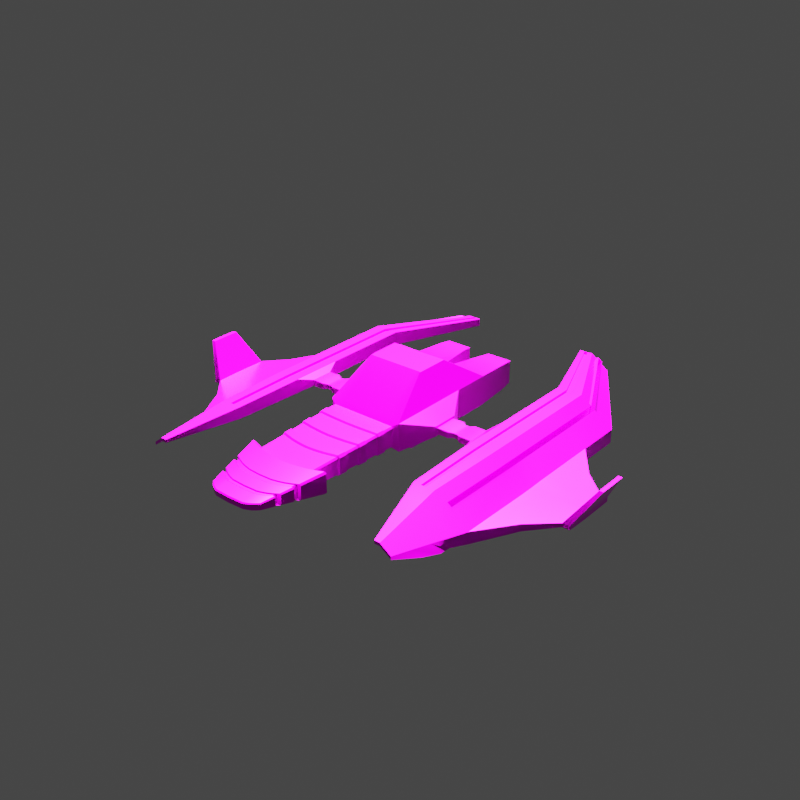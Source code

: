 # Source: Spaceship_Galaga.blend  (saved by Blender 2.83.19; exported with 4.5.12 LTS)
import bpy
from mathutils import Matrix  # noqa: F401  (used for matrix-valued properties, if any)

bpy.ops.wm.read_factory_settings(use_empty=True)
scene = bpy.context.scene
scene.name = 'Scene'

# ---- collections
col_collection = bpy.data.collections.new('Collection'); scene.collection.children.link(col_collection)

# ---- images (referenced by path relative to the original .blend; pixels are not part of the script)
import os
ASSET_DIR = os.environ.get("B2B_ASSET_DIR", "")  # directory of the original .blend (textures are referenced by path, not embedded)
HERE = os.path.dirname(os.path.abspath(__file__))  # packed textures are extracted next to this script under _unpacked/

def load_image(name, relpath, width, height, colorspace="sRGB"):
    """Load a texture the original file referenced (path relative to the .blend, or extracted next to this script)."""
    p = next((c for c in (os.path.join(HERE, relpath), os.path.join(ASSET_DIR, relpath)) if relpath and os.path.exists(c)), "")
    if p:
        img = bpy.data.images.load(p, check_existing=True)
        img.name = name
    else:  # same state as the original file: an image datablock whose file is absent (Cycles renders it pink)
        img = bpy.data.images.new(name, width, height)
        img.source = "FILE"
        img.filepath = "//" + (relpath or name)
    img.colorspace_settings.name = colorspace
    return img
img_pixil_frame_0__5__png = load_image('pixil-frame-0 (5).png', 'pixil-frame-0 (5).png', 1024, 1024, 'sRGB')
img_base_color_nave_galaga = load_image('base color nave galaga', 'base color nave galaga.png', 1024, 1024, 'sRGB')

# ---- materials (node trees are filled in below, after node groups)
mat_texture = bpy.data.materials.new('texture')
mat_texture.alpha_threshold = 0.0
mat_texture.line_color = (0.0, 0.0, 0.0, 1.0)

# ---- node groups
ng_auto_smooth = bpy.data.node_groups.new('Auto Smooth', 'GeometryNodeTree')
_s = ng_auto_smooth.interface.new_socket(name='Geometry', in_out='OUTPUT', socket_type='NodeSocketGeometry')
_s = ng_auto_smooth.interface.new_socket(name='Geometry', in_out='INPUT', socket_type='NodeSocketGeometry')
_s = ng_auto_smooth.interface.new_socket(name='Angle', in_out='INPUT', socket_type='NodeSocketFloat')
_s.subtype = 'ANGLE'
_s.min_value = 0.0
_s.max_value = 3.142
ng_auto_smooth.is_modifier = True
_N = ng_auto_smooth.nodes; _L = ng_auto_smooth.links
n0 = _N.new('NodeGroupOutput'); n0.name = 'Group Output'; n0.location = (480, -100)
n1 = _N.new('NodeGroupInput'); n1.name = 'Group Input'; n1.location = (-420, -300)
n2 = _N.new('NodeGroupInput'); n2.name = 'Group Input.001'; n2.location = (-60, -100)
n3 = _N.new('GeometryNodeSetShadeSmooth'); n3.name = 'Set Shade Smooth'; n3.location = (120, -100)
n3.domain = 'EDGE'
n4 = _N.new('GeometryNodeSetShadeSmooth'); n4.name = 'Set Shade Smooth.001'; n4.location = (300, -100)
n5 = _N.new('GeometryNodeInputMeshEdgeAngle'); n5.name = 'Edge Angle'; n5.location = (-420, -220)
n6 = _N.new('GeometryNodeInputEdgeSmooth'); n6.name = 'Is Edge Smooth'; n6.location = (-60, -160)
n7 = _N.new('GeometryNodeInputShadeSmooth'); n7.name = 'Is Face Smooth'; n7.location = (-240, -340)
n8 = _N.new('FunctionNodeBooleanMath'); n8.name = 'Boolean Math'; n8.location = (-60, -220)
n9 = _N.new('FunctionNodeCompare'); n9.name = 'Compare'; n9.location = (-240, -180)
n9.operation = 'LESS_EQUAL'
_L.new(n5.outputs[0], n9.inputs[0])
_L.new(n4.outputs[0], n0.inputs[0])
_L.new(n1.outputs[1], n9.inputs[1])
_L.new(n9.outputs[0], n8.inputs[0])
_L.new(n7.outputs[0], n8.inputs[1])
_L.new(n2.outputs[0], n3.inputs[0])
_L.new(n6.outputs[0], n3.inputs[1])
_L.new(n3.outputs[0], n4.inputs[0])
_L.new(n8.outputs[0], n3.inputs[2])
n0.is_active_output = True

# ---- material node trees
mat_texture.use_nodes = True; mat_texture.node_tree.nodes.clear()
_N = mat_texture.node_tree.nodes; _L = mat_texture.node_tree.links
n0 = _N.new('ShaderNodeOutputMaterial'); n0.name = 'Material Output'; n0.location = (300, 300)
n1 = _N.new('ShaderNodeBsdfPrincipled'); n1.name = 'Principled BSDF'; n1.location = (-15, 303)
n1.distribution = 'GGX'
n1.subsurface_method = 'BURLEY'
n1.inputs[1].default_value = 0.5567
n1.inputs[2].default_value = 0.2303
n1.inputs[3].default_value = 1.45
n1.inputs[13].default_value = 0.4727
n1.inputs[27].default_value = (0.0, 0.0, 0.0, 1.0)
n1.inputs[28].default_value = 1.0
n2 = _N.new('ShaderNodeTexImage'); n2.name = 'Image Texture'; n2.location = (-478, 209)
n2.image = img_pixil_frame_0__5__png
n2.interpolation = 'Closest'
n3 = _N.new('ShaderNodeTexImage'); n3.name = 'Image Texture.001'; n3.location = (-818, 179)
n3.image = img_base_color_nave_galaga
_L.new(n1.outputs[0], n0.inputs[0])
_L.new(n2.outputs[0], n1.inputs[0])
n0.is_active_output = True

# ---- world
world_world = bpy.data.worlds.new('World'); scene.world = world_world
world_world.use_nodes = True; world_world.node_tree.nodes.clear()
_N = world_world.node_tree.nodes; _L = world_world.node_tree.links
n0 = _N.new('ShaderNodeOutputWorld'); n0.name = 'World Output'; n0.location = (300, 300)
n1 = _N.new('ShaderNodeBackground'); n1.name = 'Background'; n1.location = (10, 300)
n1.inputs[0].default_value = (0.05088, 0.05088, 0.05088, 1.0)
_L.new(n1.outputs[0], n0.inputs[0])
n0.is_active_output = True
world_world.color = (0.05088, 0.05088, 0.05088)
world_world.use_sun_shadow = False
world_world.sun_shadow_jitter_overblur = 0.0

# ---- lights
light_sun = bpy.data.lights.new('Sun', 'SUN')
light_sun.transmission_factor = 0.0
light_sun.energy = 150.0
light_sun.shadow_soft_size = 0.125

# ---- meshes
me_cube = bpy.data.meshes.new('Cube')
me_cube.from_pydata([(0.4748, -0.523, 0.4472), (0.4748, -0.523, 0.7853), (0.4946, 0.4946, 0.4316), (0.4946, 0.4946, 0.8009), (0.0, 0.9498, 0.4316), (0.0, -0.4946, 0.8009), (0.0, -0.4946, 0.4316), (0.0, 0.95, 0.8009), (0.6915, -0.1403, 0.579), (0.6915, 0.1403, 0.579), (0.6915, 0.1403, 0.6535), (0.6915, -0.1403, 0.6535), (0.6915, -0.1644, 0.5549), (0.6915, 0.1644, 0.5549), (0.6915, 0.1644, 0.6776), (0.6915, -0.1644, 0.6776), (1.134, -0.1403, 0.579), (1.134, 0.1403, 0.579), (1.134, 0.1403, 0.6535), (1.134, -0.1403, 0.6535), (1.213, -0.3205, 0.5311), (1.213, 0.3205, 0.5311), (1.213, 0.3205, 0.7014), (1.213, -0.3205, 0.7014), (1.513, -0.3205, 0.5311), (1.513, 0.3205, 0.5311), (1.513, 0.3205, 0.7014), (1.513, -0.3205, 0.7014), (1.235, -1.203, 0.544), (1.235, -1.203, 0.6885), (1.49, -1.203, 0.6885), (1.49, -1.203, 0.544), (1.213, 1.44, 0.7014), (1.213, 1.44, 0.5311), (1.513, 1.44, 0.7014), (1.513, 1.44, 0.5311), (1.513, 0.8802, 0.5311), (1.513, 0.8802, 0.7014), (1.213, 0.8802, 0.7014), (1.213, 0.8802, 0.5311), (0.0, -0.5543, 0.4892), (0.0, -0.5543, 0.7433), (0.09892, -0.4946, 0.4316), (0.1978, -0.4946, 0.4316), (0.2968, -0.4946, 0.4316), (0.3957, -0.4946, 0.4316), (0.4495, -0.4946, 0.8009), (0.2968, -0.4946, 0.8009), (0.1978, -0.4946, 0.8009), (0.09892, -0.4946, 0.8009), (0.08349, -0.5543, 0.4892), (0.167, -0.5543, 0.4892), (0.2505, -0.5543, 0.4892), (0.334, -0.5543, 0.4892), (0.334, -0.5543, 0.7433), (0.2505, -0.5543, 0.7433), (0.167, -0.5543, 0.7433), (0.08349, -0.5543, 0.7433), (0.4946, -0.2472, 0.4316), (0.4946, 0.0001126, 0.4316), (0.4946, 0.2474, 0.4316), (0.4946, 0.2474, 0.8009), (0.4946, 0.0001126, 0.8009), (0.4946, -0.2472, 0.8009), (0.4946, 0.2474, 0.8009), (0.4946, 0.0001126, 0.8009), (0.4946, -0.2472, 0.8009), (0.4946, -0.2472, 0.4316), (0.4946, 0.0001126, 0.4316), (0.4946, 0.2474, 0.4316), (0.0, 0.2474, 0.4316), (0.0, 0.0001126, 0.4316), (0.0, -0.2472, 0.4316), (0.6915, -0.08218, 0.5549), (0.6915, 3.743e-05, 0.5549), (0.6915, 0.08226, 0.5549), (0.6915, 0.08226, 0.6776), (0.6915, 3.743e-05, 0.6776), (0.6915, -0.08218, 0.6776), (0.6915, -0.07014, 0.579), (0.6915, 3.194e-05, 0.579), (0.6915, 0.0702, 0.579), (0.6915, 0.0702, 0.6535), (0.6915, 3.194e-05, 0.6535), (0.6915, -0.07014, 0.6535), (1.134, -0.07014, 0.579), (1.134, 3.194e-05, 0.579), (1.134, 0.0702, 0.579), (1.134, 0.0702, 0.6535), (1.134, 3.194e-05, 0.6535), (1.134, -0.07014, 0.6535), (1.213, -0.1602, 0.5311), (1.213, 7.295e-05, 0.5311), (1.213, 0.1603, 0.5311), (1.213, 0.1603, 0.7014), (1.213, 7.295e-05, 0.7014), (1.213, -0.1602, 0.7014), (1.513, -0.1602, 0.5311), (1.513, 7.295e-05, 0.5311), (1.513, 0.1603, 0.5311), (1.513, 0.1603, 0.7014), (1.513, 7.295e-05, 0.7014), (1.513, -0.1602, 0.7014), (0.09892, 0.2474, 0.3382), (0.09892, 0.0001126, 0.3382), (0.09892, -0.2472, 0.3382), (0.1978, -0.2472, 0.3382), (0.2968, 0.2474, 0.3382), (0.2968, 0.0001126, 0.3382), (0.2968, -0.2472, 0.3382), (0.3957, 0.2474, 0.4316), (0.3957, 0.0001126, 0.4316), (0.3957, -0.2472, 0.4316), (0.0, -1.804, 0.5175), (0.0, -1.804, 0.715), (0.2968, -1.741, 0.715), (0.2226, -1.767, 0.715), (0.1484, -1.785, 0.715), (0.07421, -1.798, 0.715), (0.07421, -1.796, 0.5175), (0.1484, -1.782, 0.5175), (0.2226, -1.767, 0.5175), (0.2968, -1.741, 0.5175), (0.8838, 0.1111, 0.6457), (0.9417, 0.1111, 0.6457), (0.9417, 0.1111, 0.5867), (0.8838, 0.1111, 0.5867), (0.8838, -0.111, 0.6457), (0.9417, -0.111, 0.6457), (0.8838, -0.111, 0.5867), (0.9417, -0.111, 0.5867), (0.8838, -0.0555, 0.5867), (0.9417, -0.0555, 0.5867), (0.8838, 2.928e-05, 0.5867), (0.9417, 2.928e-05, 0.5867), (0.8838, 0.05556, 0.5867), (0.9417, 0.05556, 0.5867), (0.8838, 0.05556, 0.6457), (0.9417, 0.05556, 0.6457), (0.8838, 2.928e-05, 0.6457), (0.9417, 2.928e-05, 0.6457), (0.8838, -0.0555, 0.6457), (0.9417, -0.0555, 0.6457), (0.839, -0.07014, 0.6535), (0.839, 3.194e-05, 0.6535), (0.9865, -0.07014, 0.6535), (0.9865, 3.194e-05, 0.6535), (0.839, 0.0702, 0.6535), (0.9865, 0.0702, 0.6535), (0.839, 0.1403, 0.6535), (0.9865, 0.1403, 0.6535), (0.839, 0.0702, 0.579), (0.839, 3.194e-05, 0.579), (0.9865, 0.0702, 0.579), (0.9865, 3.194e-05, 0.579), (0.839, -0.07014, 0.579), (0.9865, -0.07014, 0.579), (0.839, -0.1403, 0.579), (0.9865, -0.1403, 0.579), (0.839, 0.1403, 0.579), (0.9865, 0.1403, 0.579), (0.839, -0.1403, 0.6535), (0.9865, -0.1403, 0.6535), (0.3972, 1.563, 0.7035), (0.4946, 0.9543, 0.8009), (0.3972, 1.563, 0.529), (0.4946, 0.9543, 0.4316), (1.472, -2.066, 0.5605), (1.472, -2.066, 0.5219), (1.54, -2.066, 0.5605), (1.54, -2.066, 0.5219), (0.7718, 2.638, 0.6135), (0.7718, 2.638, 0.5202), (0.9363, 2.638, 0.6135), (0.9363, 2.638, 0.5202), (0.4029, -0.5543, 0.7433), (0.4175, -0.5543, 0.7278), (0.4175, -0.5543, 0.5047), (0.401, -0.5543, 0.4892), (0.1964, 1.563, 0.7035), (0.03868, 0.955, 0.8076), (0.1978, 0.956, 0.808), (0.1978, 1.563, 0.7035), (0.2968, 0.956, 0.808), (0.2968, 1.563, 0.7035), (0.3957, 1.563, 0.7035), (0.4495, 0.956, 0.808), (0.3957, 0.9543, 0.4316), (0.3957, 1.563, 0.529), (0.2968, 0.9543, 0.3382), (0.2968, 1.563, 0.529), (0.1978, 0.9543, 0.3382), (0.1978, 1.563, 0.529), (0.03802, 0.9544, 0.3382), (0.1964, 1.563, 0.529), (0.3545, -1.716, 0.5175), (0.371, -1.709, 0.5329), (0.3564, -1.715, 0.715), (0.371, -1.709, 0.6996), (0.3808, 1.466, 0.5421), (0.3808, 1.466, 0.6904), (0.2127, 1.466, 0.6904), (0.2127, 1.466, 0.5421), (0.2968, 1.466, 0.6904), (0.2968, 1.466, 0.5421), (0.3972, 1.466, 0.529), (0.3972, 1.466, 0.7035), (0.1964, 1.466, 0.7035), (0.1964, 1.466, 0.529), (0.4686, 1.414, 0.4568), (0.4519, 1.563, 0.4743), (0.4519, 1.563, 0.7582), (0.4686, 1.414, 0.7757), (0.3957, 1.563, 0.7582), (0.3893, 1.414, 0.7761), (0.2042, 1.414, 0.7761), (0.1978, 1.563, 0.7582), (0.1417, 1.563, 0.7582), (0.1248, 1.414, 0.7761), (0.2968, 1.414, 0.7761), (0.2968, 1.563, 0.7582), (0.3893, 1.414, 0.4568), (0.3957, 1.563, 0.4743), (0.2968, 1.414, 0.4568), (0.2968, 1.563, 0.4743), (0.2042, 1.414, 0.4568), (0.1978, 1.563, 0.4743), (0.1248, 1.414, 0.4568), (0.1417, 1.563, 0.4743), (1.918, 0.179, 0.2215), (1.918, 0.3392, 0.2215), (1.918, -0.1415, 0.3872), (1.918, -0.3018, 0.3872), (1.918, -0.3018, 0.2215), (1.918, 0.3392, 0.3918), (1.896, -1.184, 0.3789), (1.896, -1.184, 0.2344), (1.918, 1.459, 0.3918), (1.918, 1.459, 0.2215), (1.918, 0.8989, 0.2215), (1.918, 0.8989, 0.3918), (1.918, -0.1415, 0.2215), (1.918, 0.01877, 0.2215), (1.918, 0.179, 0.3918), (1.918, 0.01877, 0.3918), (1.667, -2.06, 0.4251), (1.667, -2.06, 0.4637), (1.158, 2.649, 0.4439), (1.158, 2.649, 0.3506), (2.198, 0.09362, 0.2562), (2.198, 0.1885, 0.2562), (2.198, -0.09616, 0.3571), (2.198, -0.1911, 0.3571), (2.198, -0.1911, 0.2562), (2.198, 0.1885, 0.3571), (2.184, -0.7137, 0.3495), (2.184, -0.7137, 0.2639), (2.198, 0.5199, 0.3571), (2.198, 0.5199, 0.2562), (2.198, -0.09616, 0.2562), (2.198, -0.001268, 0.2562), (2.198, 0.09362, 0.3571), (2.198, -0.001268, 0.3571), (2.475, 0.03933, 0.2782), (2.475, 0.09297, 0.2782), (2.475, -0.06801, 0.3352), (2.475, -0.1217, 0.3352), (2.475, -0.1217, 0.2782), (2.475, 0.09297, 0.3352), (2.467, -0.4173, 0.3309), (2.467, -0.4173, 0.2825), (2.475, 0.2804, 0.3352), (2.475, 0.2804, 0.2782), (2.475, -0.06801, 0.2782), (2.475, -0.01434, 0.2782), (2.475, 0.03933, 0.3352), (2.475, -0.01434, 0.3352), (2.563, 0.03895, 0.2782), (2.563, 0.09259, 0.2782), (2.563, -0.06839, 0.3352), (2.563, -0.1221, 0.3352), (2.563, -0.1221, 0.2782), (2.563, 0.09259, 0.3352), (2.556, -0.4177, 0.3309), (2.556, -0.4177, 0.2825), (2.563, 0.28, 0.3352), (2.563, 0.28, 0.2782), (2.563, -0.06839, 0.2782), (2.563, -0.01472, 0.2782), (2.563, 0.03895, 0.3352), (2.563, -0.01472, 0.3352), (2.736, -0.04973, 0.7174), (2.736, -0.07701, 0.7174), (2.736, 0.1272, 0.7174), (2.781, 0.127, 0.7174), (2.781, -0.04993, 0.7174), (2.733, -0.2272, 0.7152), (2.736, 0.03203, 0.7174), (2.736, 0.004786, 0.7174), (2.736, -0.02247, 0.7174), (2.781, -0.0772, 0.7174), (2.777, -0.2273, 0.7152), (2.781, 0.03184, 0.7174), (2.781, 0.004594, 0.7174), (2.781, -0.02267, 0.7174), (1.049, 2.644, 0.4339), (1.697, -1.194, 0.3864), (1.719, -0.311, 0.3736), (1.093, 2.612, 0.5657), (1.693, 1.443, 0.5658), (1.692, 0.8897, 0.5644), (1.692, 0.009588, 0.5644), (1.692, -0.1507, 0.5644), (1.719, 1.449, 0.3736), (1.605, -2.063, 0.5113), (1.671, -1.161, 0.5521), (1.719, -0.1507, 0.3736), (1.719, 0.8897, 0.3736), (1.719, 0.009588, 0.3736), (1.692, 0.33, 0.5644), (1.719, 0.1698, 0.3736), (1.605, -2.063, 0.4726), (1.719, 0.33, 0.3736), (1.692, 0.1698, 0.5644), (1.692, -0.3108, 0.5645), (1.593, -1.198, 0.4652), (1.047, 2.61, 0.6008), (1.642, 1.451, 0.6007), (1.643, 0.00483, 0.602), (1.616, 1.445, 0.4523), (1.621, -1.163, 0.5896), (1.616, 0.885, 0.4523), (0.9928, 2.641, 0.4771), (1.616, -0.3158, 0.4523), (1.616, 0.885, 0.6226), (1.616, -0.1554, 0.6226), (1.572, -2.065, 0.5359), (1.616, -0.1554, 0.4523), (1.616, 0.00483, 0.4523), (1.616, 0.3253, 0.6226), (1.616, 0.1651, 0.4523), (1.572, -2.065, 0.4973), (1.616, 0.3253, 0.4523), (1.616, 0.1651, 0.6226), (1.616, -0.3158, 0.6226), (1.697, -1.194, 0.531), (1.719, -0.311, 0.5392), (1.719, 0.009588, 0.5439), (1.719, 0.1698, 0.5439), (1.719, -0.1507, 0.5392), (1.719, 0.33, 0.5439), (1.719, 0.8897, 0.5439), (1.719, 1.449, 0.5439), (1.049, 2.644, 0.5272), (0.9928, 2.641, 0.5704), (1.593, -1.198, 0.6097), (1.616, 1.445, 0.6226), (1.643, 0.885, 0.602), (1.643, -0.1554, 0.602), (1.616, 0.00483, 0.6226), (1.643, 0.3253, 0.602), (1.643, 0.1651, 0.602), (1.643, -0.3159, 0.602), (1.58, 0.8815, 0.5179), (1.629, 0.8862, 0.4803), (1.58, -0.1589, 0.5179), (1.629, -0.1542, 0.4803), (1.58, 0.3218, 0.5179), (1.629, 0.3265, 0.4803), (1.58, 0.1616, 0.5179), (1.629, 0.1663, 0.4803), (1.58, -0.3195, 0.5179), (1.629, -0.3143, 0.4803), (1.63, 1.44, 0.4817), (1.579, 1.447, 0.5165), (1.629, 0.006072, 0.4803), (1.58, 0.001315, 0.5179), (1.607, -1.164, 0.4679), (1.029, 2.608, 0.4815), (0.9834, 2.606, 0.5167), (1.558, -1.167, 0.5055), (0.4208, -1.726, 0.4851), (0.3229, -1.76, 0.4851), (0.2249, -1.78, 0.4851), (0.1269, -1.798, 0.4851), (0.0, -1.81, 0.4851), (0.1269, -1.802, 0.746), (0.2249, -1.784, 0.746), (0.3229, -1.76, 0.746), (0.4208, -1.726, 0.746), (0.0, -1.81, 0.746), (0.2965, -2.437, 0.5834), (0.2969, -2.426, 0.5741), (0.325, -2.398, 0.5741), (0.3343, -2.399, 0.5834), (0.183, -2.503, 0.6478), (0.1831, -2.493, 0.657), (0.0, -2.5, 0.657), (0.0, -2.511, 0.6478), (0.4969, -1.693, 0.4851), (0.5188, -1.683, 0.5055), (0.4995, -1.691, 0.746), (0.5188, -1.683, 0.7256), (0.0, -2.511, 0.5833), (0.0, -2.501, 0.5742), (0.1831, -2.491, 0.5742), (0.183, -2.501, 0.5833), (0.221, -2.475, 0.5742), (0.2208, -2.485, 0.5833), (0.259, -2.457, 0.5741), (0.2586, -2.467, 0.5834), (0.3343, -2.399, 0.6477), (0.3264, -2.396, 0.657), (0.297, -2.425, 0.657), (0.2965, -2.437, 0.6477), (0.259, -2.456, 0.657), (0.2586, -2.467, 0.6477), (0.2211, -2.477, 0.657), (0.2208, -2.488, 0.6478), (0.4265, -2.041, 0.5445), (0.411, -2.045, 0.5296), (0.4265, -2.041, 0.6866), (0.4129, -2.044, 0.7015), (0.3589, -2.075, 0.7015), (0.3589, -2.076, 0.5296), (0.0, -2.155, 0.5296), (0.155, -2.144, 0.5296), (0.155, -2.148, 0.7015), (0.0, -2.155, 0.7015), (0.223, -2.127, 0.5296), (0.2909, -2.109, 0.5296), (0.2909, -2.108, 0.7015), (0.223, -2.131, 0.7015), (0.4278, -1.976, 0.5209), (0.4446, -1.971, 0.6943), (0.371, -2.007, 0.5209), (0.0, -2.087, 0.5209), (0.1495, -2.08, 0.7102), (0.4446, -1.971, 0.5368), (0.4299, -1.975, 0.7102), (0.371, -2.007, 0.7102), (0.1495, -2.076, 0.5209), (0.0, -2.087, 0.7102), (0.2233, -2.059, 0.5209), (0.2972, -2.04, 0.5209), (0.2972, -2.04, 0.7102), (0.2233, -2.063, 0.7102), (0.4104, -1.975, 0.5472), (0.3947, -2.036, 0.5539), (0.3976, -1.978, 0.698), (0.3828, -2.038, 0.6905), (0.3464, -2.006, 0.698), (0.3358, -2.065, 0.6905), (0.1537, -2.066, 0.5334), (0.1585, -2.125, 0.541), (0.0, -2.076, 0.698), (0.0, -2.135, 0.6904), (0.2179, -2.052, 0.5334), (0.2176, -2.111, 0.541), (0.2822, -2.035, 0.5334), (0.2767, -2.095, 0.541), (0.2822, -2.035, 0.698), (0.2767, -2.094, 0.6904), (0.2179, -2.054, 0.698), (0.2176, -2.114, 0.6904), (0.3947, -2.036, 0.6775), (0.3811, -2.039, 0.541), (0.1585, -2.128, 0.6904), (0.3358, -2.066, 0.541), (0.0, -2.135, 0.541), (0.3958, -1.979, 0.5334), (0.4104, -1.975, 0.6842), (0.3464, -2.006, 0.5334), (0.0, -2.076, 0.5334), (0.1537, -2.069, 0.698), (0.3741, -2.245, 0.5666), (0.3637, -2.244, 0.6762), (0.3237, -2.274, 0.6762), (0.171, -2.341, 0.5549), (0.0, -2.351, 0.6762), (0.2219, -2.325, 0.5549), (0.2728, -2.307, 0.5549), (0.2728, -2.306, 0.6762), (0.2219, -2.328, 0.6762), (0.3621, -2.246, 0.5549), (0.3741, -2.245, 0.6645), (0.3237, -2.275, 0.5549), (0.0, -2.351, 0.5549), (0.171, -2.344, 0.6762), (0.3758, -2.189, 0.5478), (0.3889, -2.187, 0.6707), (0.3336, -2.219, 0.5478), (0.0, -2.296, 0.5478), (0.1665, -2.289, 0.6833), (0.3889, -2.187, 0.5604), (0.3776, -2.187, 0.6834), (0.3336, -2.218, 0.6833), (0.1665, -2.286, 0.5478), (0.0, -2.296, 0.6833), (0.2222, -2.269, 0.5478), (0.2779, -2.251, 0.5478), (0.2779, -2.25, 0.6833), (0.2222, -2.272, 0.6833), (0.3496, -2.194, 0.571), (0.3377, -2.24, 0.5761), (0.3405, -2.194, 0.6706), (0.3293, -2.239, 0.6648), (0.3049, -2.219, 0.6706), (0.2969, -2.264, 0.6648), (0.1696, -2.274, 0.5609), (0.1732, -2.318, 0.5666), (0.0, -2.282, 0.6705), (0.0, -2.327, 0.6648), (0.2147, -2.26, 0.5609), (0.2144, -2.305, 0.5666), (0.2597, -2.245, 0.5609), (0.2556, -2.29, 0.5666), (0.2598, -2.245, 0.6705), (0.2556, -2.29, 0.6648), (0.2147, -2.263, 0.6705), (0.2144, -2.307, 0.6648), (0.3377, -2.24, 0.6553), (0.3279, -2.241, 0.5666), (0.1732, -2.321, 0.6648), (0.2968, -2.265, 0.5666), (0.0, -2.327, 0.5666), (0.3391, -2.196, 0.5608), (0.3496, -2.194, 0.6604), (0.3048, -2.219, 0.5608), (0.0, -2.282, 0.5609), (0.1696, -2.276, 0.6705), (0.0, -1.443, 0.5093), (0.0, -1.443, 0.7232), (0.3075, -1.398, 0.7232), (0.2307, -1.417, 0.7232), (0.1538, -1.43, 0.7232), (0.07689, -1.439, 0.7232), (0.07689, -1.437, 0.5093), (0.1538, -1.428, 0.5093), (0.2307, -1.417, 0.5093), (0.3075, -1.398, 0.5093), (0.3844, -1.375, 0.7077), (0.3699, -1.38, 0.7232), (0.3844, -1.375, 0.5248), (0.3679, -1.38, 0.5093), (0.0, -1.34, 0.507), (0.3883, -1.279, 0.7101), (0.3718, -1.284, 0.507), (0.0, -1.34, 0.7255), (0.3106, -1.3, 0.7255), (0.233, -1.316, 0.7255), (0.1553, -1.327, 0.7255), (0.07766, -1.336, 0.7255), (0.07766, -1.334, 0.507), (0.1553, -1.326, 0.507), (0.233, -1.316, 0.507), (0.3106, -1.3, 0.507), (0.3737, -1.283, 0.7255), (0.3883, -1.279, 0.5224), (0.0, -1.125, 0.5021), (0.3963, -1.081, 0.7149), (0.3798, -1.084, 0.5021), (0.0, -1.125, 0.7304), (0.317, -1.096, 0.7304), (0.2378, -1.108, 0.7304), (0.1585, -1.116, 0.7304), (0.07925, -1.122, 0.7304), (0.07925, -1.121, 0.5021), (0.1585, -1.115, 0.5021), (0.2378, -1.108, 0.5021), (0.317, -1.096, 0.5021), (0.3817, -1.084, 0.7304), (0.3963, -1.081, 0.5176), (0.0, -1.023, 0.4998), (0.4, -0.9874, 0.7172), (0.3836, -0.9901, 0.4998), (0.0, -1.023, 0.7327), (0.32, -0.9994, 0.7327), (0.24, -1.009, 0.7327), (0.16, -1.016, 0.7327), (0.08001, -1.021, 0.7327), (0.08001, -1.02, 0.4998), (0.16, -1.015, 0.4998), (0.24, -1.009, 0.4998), (0.32, -0.9994, 0.4998), (0.3855, -0.9897, 0.7327), (0.4, -0.9874, 0.5153), (0.0, -0.819, 0.4952), (0.4076, -0.7987, 0.7218), (0.3912, -0.8002, 0.4952), (0.0, -0.819, 0.7373), (0.3261, -0.8055, 0.7373), (0.2446, -0.8111, 0.7373), (0.1631, -0.8149, 0.7373), (0.08153, -0.8177, 0.7373), (0.08153, -0.8171, 0.4952), (0.1631, -0.8143, 0.4952), (0.2446, -0.8111, 0.4952), (0.3261, -0.8055, 0.4952), (0.3931, -0.8, 0.7373), (0.4076, -0.7987, 0.5107), (0.0, -0.7248, 0.4931), (0.4111, -0.7117, 0.7239), (0.3947, -0.7127, 0.4931), (0.0, -0.7248, 0.7394), (0.3289, -0.7161, 0.7394), (0.2467, -0.7197, 0.7394), (0.1645, -0.7221, 0.7394), (0.08223, -0.724, 0.7394), (0.08223, -0.7236, 0.4931), (0.1645, -0.7218, 0.4931), (0.2467, -0.7197, 0.4931), (0.3289, -0.7161, 0.4931), (0.3966, -0.7126, 0.7394), (0.4111, -0.7117, 0.5086), (0.0, -1.32, 0.741), (0.0, -1.423, 0.7387), (0.3107, -1.28, 0.741), (0.3076, -1.378, 0.7387), (0.233, -1.296, 0.741), (0.2307, -1.397, 0.7387), (0.1554, -1.307, 0.741), (0.1538, -1.41, 0.7387), (0.07769, -1.316, 0.741), (0.07692, -1.419, 0.7387), (0.07769, -1.314, 0.4915), (0.07692, -1.417, 0.4938), (0.1554, -1.306, 0.4915), (0.1538, -1.408, 0.4938), (0.233, -1.296, 0.4915), (0.2307, -1.397, 0.4938), (0.3107, -1.28, 0.4915), (0.3076, -1.378, 0.4938), (0.3809, -1.264, 0.7392), (0.3751, -1.36, 0.7378), (0.4027, -1.26, 0.5167), (0.3985, -1.356, 0.5183), (0.3727, -1.361, 0.4946), (0.3987, -1.356, 0.7137), (0.0, -1.423, 0.4938), (0.0, -1.32, 0.4915), (0.4028, -1.26, 0.7154), (0.3785, -1.264, 0.493), (0.0, -1.003, 0.7482), (0.0, -1.105, 0.7459), (0.3201, -0.9795, 0.7482), (0.3171, -1.076, 0.7459), (0.2401, -0.9894, 0.7482), (0.2378, -1.088, 0.7459), (0.16, -0.9961, 0.7482), (0.1585, -1.096, 0.7459), (0.08003, -1.001, 0.7482), (0.07927, -1.102, 0.7459), (0.08003, -1.0, 0.4843), (0.07927, -1.101, 0.4866), (0.16, -0.995, 0.4843), (0.1585, -1.095, 0.4866), (0.2401, -0.9894, 0.4843), (0.2378, -1.088, 0.4866), (0.3201, -0.9795, 0.4843), (0.3171, -1.076, 0.4866), (0.3923, -0.9701, 0.7466), (0.3872, -1.064, 0.7448), (0.4143, -0.9678, 0.5094), (0.4104, -1.062, 0.5113), (0.3849, -1.065, 0.4875), (0.0, -1.105, 0.4866), (0.4106, -1.062, 0.7208), (0.0, -1.003, 0.4843), (0.4145, -0.9678, 0.7227), (0.3899, -0.9704, 0.4857), (0.0, -0.7048, 0.7549), (0.0, -0.799, 0.7528), (0.3289, -0.6962, 0.7549), (0.3261, -0.7856, 0.7528), (0.2467, -0.6998, 0.7549), (0.2446, -0.7912, 0.7528), (0.1645, -0.7022, 0.7549), (0.1631, -0.7949, 0.7528), (0.08223, -0.704, 0.7549), (0.08153, -0.7978, 0.7528), (0.08223, -0.7037, 0.4776), (0.08153, -0.7972, 0.4797), (0.1645, -0.7018, 0.4776), (0.1631, -0.7943, 0.4797), (0.2467, -0.6998, 0.4776), (0.2446, -0.7912, 0.4797), (0.3289, -0.6962, 0.4776), (0.3261, -0.7856, 0.4797), (0.403, -0.6929, 0.7535), (0.3989, -0.7803, 0.7516), (0.4254, -0.6922, 0.5025), (0.4218, -0.7791, 0.5045), (0.3966, -0.7805, 0.4807), (0.0, -0.799, 0.4797), (0.422, -0.7791, 0.7275), (0.0, -0.7048, 0.4776), (0.4255, -0.6921, 0.7295), (0.4007, -0.693, 0.4788), (1.317, -0.3205, 0.5311), (1.317, -0.3205, 0.7014), (1.317, 0.3205, 0.5311), (1.317, 0.3205, 0.7014), (1.324, -1.203, 0.544), (1.324, -1.203, 0.6885), (1.317, 1.44, 0.5311), (1.317, 1.44, 0.7014), (1.317, 0.8802, 0.7014), (1.317, 0.8802, 0.5311), (1.317, 0.1603, 0.7014), (1.317, 7.295e-05, 0.7014), (1.317, -0.1602, 0.7014), (1.317, -0.1602, 0.5311), (1.317, 7.295e-05, 0.5311), (1.317, 0.1603, 0.5311), (1.496, -2.066, 0.5219), (1.496, -2.066, 0.5605), (0.829, 2.638, 0.5202), (0.829, 2.638, 0.6135), (1.389, -0.3205, 0.5311), (1.389, 0.3205, 0.5311), (1.389, 0.3205, 0.7014), (1.385, -1.203, 0.6885), (1.389, 1.44, 0.5311), (1.389, 1.44, 0.7014), (1.389, 0.8802, 0.5311), (1.389, 0.1603, 0.7014), (1.389, 7.295e-05, 0.7014), (1.389, -0.1602, 0.7014), (1.389, -0.1602, 0.5311), (1.389, 7.295e-05, 0.5311), (1.389, 0.1603, 0.5311), (1.512, -2.066, 0.5219), (0.8682, 2.638, 0.6135), (1.389, -0.3205, 0.7014), (1.385, -1.203, 0.544), (1.389, 0.8802, 0.7014), (1.512, -2.066, 0.5605), (0.8682, 2.638, 0.5202), (1.389, -0.3203, 0.6718), (1.317, -0.3203, 0.6718), (1.389, 0.8802, 0.6718), (1.317, 0.8802, 0.6718), (1.317, -0.1602, 0.6718), (1.317, 7.295e-05, 0.6718), (1.317, 0.1603, 0.6718), (1.317, 0.3205, 0.6718), (1.317, 1.439, 0.6718), (0.829, 2.636, 0.584), (1.324, -1.203, 0.6589), (1.389, 0.3205, 0.6718), (1.385, -1.203, 0.6589), (1.389, 1.439, 0.6718), (1.389, 0.1603, 0.6718), (1.389, 7.295e-05, 0.6718), (1.389, -0.1602, 0.6718), (0.8682, 2.636, 0.584), (1.528, -1.85, 0.5925), (1.515, -1.635, 0.6245), (1.503, -1.419, 0.6565), (1.295, -1.419, 0.6565), (1.354, -1.635, 0.6245), (1.413, -1.85, 0.5925), (1.295, -1.419, 0.5385), (1.354, -1.635, 0.5329), (1.413, -1.85, 0.5274), (1.503, -1.419, 0.5385), (1.515, -1.635, 0.5329), (1.528, -1.85, 0.5274), (1.724, -1.841, 0.4425), (1.781, -1.622, 0.4213), (1.839, -1.403, 0.4001), (1.839, -1.403, 0.2821), (1.841, -1.538, 0.2942), (1.784, -1.757, 0.3419), (1.674, -1.411, 0.408), (1.651, -1.628, 0.4295), (1.628, -1.846, 0.4511), (1.628, -1.846, 0.5162), (1.651, -1.628, 0.5211), (1.674, -1.411, 0.526), (1.578, -1.848, 0.5543), (1.583, -1.632, 0.5728), (1.588, -1.415, 0.5913), (1.588, -1.415, 0.4732), (1.583, -1.632, 0.4812), (1.578, -1.848, 0.4893), (1.367, -1.419, 0.6565), (1.41, -1.635, 0.6245), (1.453, -1.85, 0.5925), (1.367, -1.419, 0.5385), (1.41, -1.635, 0.5329), (1.453, -1.85, 0.5274), (1.417, -1.419, 0.6565), (1.448, -1.635, 0.6245), (1.48, -1.85, 0.5925), (1.417, -1.419, 0.5385), (1.448, -1.635, 0.5329), (1.48, -1.85, 0.5274), (0.1408, 0.2435, 0.1935), (0.1408, 0.1066, 0.1935), (0.1408, -0.03036, 0.1935), (0.1956, 0.2435, 0.1935), (0.1956, 0.1066, 0.1935), (0.1956, -0.03036, 0.1935), (0.2504, 0.2435, 0.1935), (0.2504, 0.1066, 0.1935), (0.2504, -0.03036, 0.1935), (0.2504, 0.6349, 0.1935), (0.1956, 0.6349, 0.1935), (0.1071, 0.635, 0.1935), (0.2435, -0.009513, 1.163), (0.0, -0.009513, 1.163), (0.3418, -0.009513, 1.163), (0.299, -0.009513, 1.163), (0.2712, -0.009513, 1.163), (0.3545, 0.1987, 1.163), (0.3545, 0.1293, 1.163), (0.3545, 0.0599, 1.163), (0.3418, 0.3974, 1.165), (0.3545, 0.397, 1.163), (0.2266, 0.3972, 1.165), (0.2712, 0.3974, 1.165), (0.299, 0.3974, 1.165), (0.0, 0.3958, 1.163), (0.3489, -0.01746, 1.159)], [], [(187, 166, 69, 110), (63, 1, 15, 78), (0, 67, 58), (45, 0, 178, 53), (69, 166, 2, 60), (49, 5, 41, 57), (160, 150, 18, 17), (2, 3, 14, 13), (60, 2, 13, 75), (1, 0, 12, 15), (79, 8, 12, 73), (82, 10, 14, 76), (8, 11, 15, 12), (10, 9, 13, 14), (19, 16, 20, 23), (145, 162, 19, 90), (162, 158, 16, 19), (153, 160, 17, 87), (798, 768, 170, 732), (87, 17, 21, 93), (17, 18, 22, 21), (90, 19, 23, 96), (316, 318, 242, 241), (731, 720, 25, 99), (317, 313, 238, 239), (728, 734, 27, 102), (789, 762, 167, 716), (762, 765, 168, 167), (307, 316, 241, 233), (33, 32, 171, 172), (778, 314, 246, 769), (719, 24, 31, 735), (700, 23, 29, 704), (23, 20, 28, 29), (705, 33, 172, 717), (39, 38, 32, 33), (708, 39, 33, 705), (736, 37, 34, 724), (724, 34, 173, 733), (543, 541, 198, 196), (313, 305, 248, 238), (721, 26, 37, 736), (701, 21, 39, 708), (21, 22, 38, 39), (306, 307, 233, 236), (1, 46, 54, 175), (6, 42, 50, 40), (42, 43, 51, 50), (43, 44, 52, 51), (44, 45, 53, 52), (66, 1, 63), (46, 47, 55, 54), (47, 48, 56, 55), (48, 49, 57, 56), (4, 7, 180, 193), (189, 187, 110, 107), (72, 105, 42, 6), (105, 106, 43, 42), (106, 109, 44, 43), (109, 112, 45, 44), (108, 109, 807, 806), (107, 110, 111, 108), (108, 111, 112, 109), (105, 104, 800, 801), (107, 108, 806, 805), (189, 107, 805, 808), (4, 193, 103, 70), (104, 103, 799, 800), (193, 191, 809, 810), (70, 103, 104, 71), (71, 104, 105, 72), (188, 190, 204, 199), (194, 179, 207, 208), (164, 64, 61, 3), (721, 726, 100, 26), (726, 727, 101, 100), (727, 728, 102, 101), (719, 729, 97, 24), (729, 730, 98, 97), (730, 731, 99, 98), (353, 352, 237, 247), (352, 351, 240, 237), (347, 349, 231, 244), (18, 88, 94, 22), (88, 89, 95, 94), (89, 90, 96, 95), (16, 85, 91, 20), (85, 86, 92, 91), (86, 87, 93, 92), (158, 156, 85, 16), (156, 154, 86, 85), (154, 153, 87, 86), (150, 148, 88, 18), (148, 146, 89, 88), (146, 145, 90, 89), (11, 84, 78, 15), (84, 83, 77, 78), (83, 82, 76, 77), (9, 81, 75, 13), (81, 80, 74, 75), (80, 79, 73, 74), (0, 58, 73, 12), (58, 59, 74, 73), (59, 60, 75, 74), (179, 182, 201, 207), (0, 1, 176, 177), (110, 69, 68, 111), (111, 68, 67, 112), (165, 188, 199, 205), (64, 65, 62, 61), (65, 66, 63, 62), (3, 61, 76, 14), (61, 62, 77, 76), (62, 63, 78, 77), (112, 67, 0, 45), (67, 68, 59, 58), (68, 69, 60, 59), (539, 540, 122, 121), (538, 539, 121, 120), (537, 538, 120, 119), (531, 537, 119, 113), (535, 536, 118, 117), (534, 535, 117, 116), (533, 534, 116, 115), (540, 544, 195, 122), (542, 533, 115, 197), (536, 532, 114, 118), (122, 195, 399, 381), (83, 84, 143, 144), (139, 141, 142, 140), (82, 83, 144, 147), (137, 139, 140, 138), (10, 82, 147, 149), (123, 137, 138, 124), (80, 81, 151, 152), (133, 135, 136, 134), (79, 80, 152, 155), (131, 133, 134, 132), (8, 79, 155, 157), (129, 131, 132, 130), (81, 9, 159, 151), (135, 126, 125, 136), (11, 8, 157, 161), (127, 129, 130, 128), (84, 11, 161, 143), (141, 127, 128, 142), (9, 10, 149, 159), (126, 123, 124, 125), (141, 139, 144, 143), (140, 142, 145, 146), (139, 137, 147, 144), (138, 140, 146, 148), (137, 123, 149, 147), (124, 138, 148, 150), (135, 133, 152, 151), (134, 136, 153, 154), (133, 131, 155, 152), (132, 134, 154, 156), (131, 129, 157, 155), (130, 132, 156, 158), (126, 135, 151, 159), (136, 125, 160, 153), (129, 127, 161, 157), (128, 130, 158, 162), (127, 141, 143, 161), (142, 128, 162, 145), (123, 126, 159, 149), (125, 124, 150, 160), (188, 165, 210, 222), (163, 185, 213, 211), (0, 177, 178), (737, 732, 170, 169), (738, 733, 173, 174), (176, 1, 175), (115, 116, 388, 389), (197, 115, 389, 401), (195, 196, 400, 399), (602, 176, 175, 613), (184, 182, 216, 220), (180, 181, 215, 218), (185, 184, 220, 213), (164, 166, 209, 212), (190, 188, 222, 224), (192, 190, 224, 226), (194, 192, 226, 228), (116, 117, 387, 388), (196, 198, 402, 400), (117, 118, 386, 387), (113, 119, 384, 385), (119, 120, 383, 384), (120, 121, 382, 383), (198, 197, 401, 402), (121, 122, 381, 382), (179, 194, 228, 217), (543, 196, 195, 544), (118, 114, 390, 386), (166, 164, 3, 2), (186, 164, 212, 214), (183, 186, 214, 219), (218, 227, 193, 180), (182, 179, 217, 216), (181, 183, 219, 215), (165, 163, 211, 210), (189, 191, 225, 223), (191, 193, 227, 225), (187, 189, 223, 221), (202, 201, 203, 204), (204, 203, 200, 199), (208, 207, 201, 202), (199, 200, 206, 205), (182, 184, 203, 201), (163, 165, 205, 206), (190, 192, 202, 204), (184, 185, 200, 203), (185, 163, 206, 200), (192, 194, 208, 202), (210, 211, 212, 209), (211, 213, 214, 212), (216, 217, 218, 215), (220, 216, 215, 219), (213, 220, 219, 214), (222, 210, 209, 221), (224, 222, 221, 223), (226, 224, 223, 225), (228, 226, 225, 227), (217, 228, 227, 218), (166, 187, 221, 209), (236, 233, 253, 256), (240, 239, 238, 237), (774, 769, 246, 245), (239, 240, 257, 258), (237, 238, 248, 247), (232, 235, 255, 252), (244, 231, 251, 262), (230, 239, 258, 250), (243, 244, 262, 261), (351, 350, 234, 240), (318, 320, 229, 242), (314, 321, 245, 246), (775, 306, 236, 772), (320, 322, 230, 229), (350, 348, 243, 234), (349, 346, 232, 231), (348, 347, 244, 243), (346, 345, 235, 232), (322, 317, 239, 230), (305, 353, 247, 248), (251, 252, 266, 265), (250, 258, 272, 264), (262, 251, 265, 276), (249, 250, 264, 263), (257, 254, 268, 271), (261, 262, 276, 275), (233, 241, 259, 253), (235, 236, 256, 255), (241, 242, 260, 259), (229, 230, 250, 249), (242, 229, 249, 260), (231, 232, 252, 251), (234, 243, 261, 254), (240, 234, 254, 257), (290, 289, 303, 304), (273, 274, 288, 287), (267, 273, 287, 281), (272, 271, 285, 286), (289, 282, 302, 303), (264, 272, 286, 278), (258, 257, 271, 272), (253, 259, 273, 267), (259, 260, 274, 273), (252, 255, 269, 266), (260, 249, 263, 274), (256, 253, 267, 270), (254, 261, 275, 268), (255, 256, 270, 269), (287, 279, 280, 281), (281, 280, 283, 284), (282, 278, 286, 285), (278, 282, 289, 277), (277, 289, 290, 288), (288, 290, 279, 287), (274, 263, 277, 288), (270, 267, 281, 284), (266, 269, 296, 292), (269, 270, 284, 283), (283, 280, 300, 301), (285, 271, 293, 294), (263, 264, 278, 277), (265, 266, 292, 291), (292, 296, 301, 300), (291, 292, 300, 295), (297, 298, 303, 302), (298, 299, 304, 303), (293, 297, 302, 294), (299, 291, 295, 304), (282, 285, 294, 302), (269, 283, 301, 296), (268, 275, 298, 297), (279, 290, 304, 295), (275, 276, 299, 298), (280, 279, 295, 300), (271, 268, 297, 293), (276, 265, 291, 299), (332, 354, 353, 305), (342, 331, 317, 322), (324, 312, 366, 372), (330, 315, 377, 380), (361, 328, 376, 369), (311, 323, 370, 375), (340, 342, 322, 320), (784, 325, 306, 775), (336, 341, 321, 314), (338, 340, 320, 318), (308, 326, 379, 378), (358, 362, 371, 365), (315, 324, 372, 377), (309, 308, 378, 373), (325, 333, 307, 306), (329, 332, 305, 313), (781, 336, 314, 778), (333, 337, 316, 307), (331, 329, 313, 317), (337, 338, 318, 316), (97, 98, 338, 337), (36, 35, 329, 331), (24, 97, 337, 333), (757, 169, 336, 781), (35, 174, 332, 329), (31, 24, 333, 325), (173, 34, 356, 354), (34, 37, 334, 356), (101, 102, 335, 359), (37, 26, 339, 334), (98, 99, 340, 338), (169, 170, 341, 336), (766, 31, 325, 784), (99, 25, 342, 340), (26, 100, 343, 339), (102, 27, 344, 335), (100, 101, 359, 343), (27, 30, 355, 344), (25, 36, 331, 342), (174, 173, 354, 332), (324, 315, 345, 346), (323, 311, 347, 348), (312, 324, 346, 349), (319, 323, 348, 350), (310, 319, 350, 351), (311, 312, 349, 347), (309, 310, 351, 352), (308, 309, 352, 353), (326, 308, 353, 354), (315, 330, 355, 345), (327, 326, 354, 356), (357, 327, 356, 334), (358, 328, 359, 335), (360, 357, 334, 339), (361, 360, 339, 343), (362, 358, 335, 344), (328, 361, 343, 359), (330, 362, 344, 355), (371, 380, 377, 372), (369, 376, 375, 370), (365, 371, 372, 366), (367, 369, 370, 368), (363, 367, 368, 364), (376, 365, 366, 375), (374, 363, 364, 373), (379, 374, 373, 378), (362, 330, 380, 371), (326, 327, 374, 379), (323, 319, 368, 370), (327, 357, 363, 374), (319, 310, 364, 368), (328, 358, 365, 376), (312, 311, 375, 366), (357, 360, 367, 363), (310, 309, 373, 364), (360, 361, 369, 367), (406, 395, 398, 403), (487, 478, 405, 404), (486, 484, 393, 392), (475, 485, 411, 394), (482, 483, 417, 415), (483, 488, 396, 417), (476, 477, 413, 412), (477, 482, 415, 413), (481, 486, 392, 409), (480, 481, 409, 407), (488, 479, 397, 396), (408, 418, 395, 406), (410, 416, 418, 408), (391, 414, 416, 410), (478, 480, 407, 405), (394, 411, 414, 391), (392, 393, 394, 391), (396, 397, 398, 395), (475, 394, 393, 484), (404, 405, 406, 403), (405, 407, 408, 406), (407, 409, 410, 408), (409, 392, 391, 410), (412, 413, 414, 411), (413, 415, 416, 414), (415, 417, 418, 416), (417, 396, 395, 418), (434, 402, 401, 439), (490, 421, 422, 495), (419, 420, 466, 448), (436, 441, 453, 473), (422, 421, 465, 450), (434, 439, 449, 471), (426, 425, 469, 454), (433, 438, 447, 470), (420, 424, 468, 466), (441, 443, 457, 453), (421, 419, 448, 465), (437, 442, 455, 474), (432, 431, 462, 464), (443, 444, 459, 457), (385, 384, 441, 436), (381, 399, 433, 435), (400, 402, 434, 438), (388, 387, 446, 445), (387, 386, 437, 446), (401, 389, 440, 439), (389, 388, 445, 440), (382, 381, 435, 444), (383, 382, 444, 443), (386, 390, 442, 437), (384, 383, 443, 441), (400, 438, 433, 399), (427, 432, 464, 467), (447, 448, 466, 470), (453, 457, 458, 454), (474, 455, 456, 467), (457, 459, 460, 458), (459, 472, 468, 460), (451, 461, 462, 452), (449, 451, 452, 450), (463, 474, 467, 464), (461, 463, 464, 462), (447, 471, 465, 448), (472, 470, 466, 468), (473, 453, 454, 469), (465, 471, 449, 450), (435, 433, 470, 472), (429, 426, 454, 458), (438, 434, 471, 447), (428, 427, 467, 456), (445, 446, 463, 461), (430, 429, 458, 460), (446, 437, 474, 463), (424, 430, 460, 468), (439, 440, 451, 449), (431, 423, 452, 462), (440, 445, 461, 451), (423, 422, 450, 452), (444, 435, 472, 459), (411, 485, 476, 412), (476, 485, 521, 506), (490, 495, 505, 527), (478, 487, 525, 510), (489, 494, 503, 526), (484, 486, 524, 522), (497, 499, 513, 509), (485, 475, 504, 521), (493, 498, 511, 530), (483, 482, 518, 520), (499, 500, 515, 513), (488, 483, 520, 523), (500, 491, 528, 515), (425, 426, 497, 492), (424, 420, 489, 491), (419, 421, 490, 494), (431, 432, 502, 501), (432, 427, 493, 502), (422, 423, 496, 495), (423, 431, 501, 496), (430, 424, 491, 500), (429, 430, 500, 499), (427, 428, 498, 493), (426, 429, 499, 497), (419, 494, 489, 420), (477, 476, 506, 508), (503, 504, 522, 526), (509, 513, 514, 510), (530, 511, 512, 523), (513, 515, 516, 514), (515, 528, 524, 516), (507, 517, 518, 508), (505, 507, 508, 506), (519, 530, 523, 520), (517, 519, 520, 518), (503, 527, 521, 504), (528, 526, 522, 524), (529, 509, 510, 525), (521, 527, 505, 506), (492, 497, 509, 529), (475, 484, 522, 504), (491, 489, 526, 528), (480, 478, 510, 514), (494, 490, 527, 503), (479, 488, 523, 512), (501, 502, 519, 517), (481, 480, 514, 516), (502, 493, 530, 519), (486, 481, 516, 524), (495, 496, 507, 505), (482, 477, 508, 518), (496, 501, 517, 507), (595, 587, 694, 682), (198, 541, 542, 197), (539, 538, 628, 630), (606, 607, 677, 675), (557, 549, 617, 633), (568, 567, 654, 656), (577, 578, 647, 645), (594, 593, 678, 680), (538, 537, 626, 628), (607, 608, 679, 677), (556, 547, 642, 631), (567, 559, 666, 654), (578, 579, 649, 647), (572, 560, 546, 558), (569, 570, 556, 555), (568, 569, 555, 554), (567, 568, 554, 553), (559, 567, 553, 545), (565, 566, 552, 551), (564, 565, 551, 550), (563, 564, 550, 549), (570, 561, 547, 556), (571, 563, 549, 557), (566, 562, 548, 552), (572, 558, 547, 561), (593, 592, 676, 678), (537, 531, 639, 626), (601, 609, 681, 696), (549, 550, 619, 617), (566, 565, 650, 652), (579, 580, 651, 649), (592, 591, 674, 676), (536, 535, 622, 624), (609, 610, 683, 681), (550, 551, 621, 619), (565, 564, 648, 650), (573, 581, 653, 668), (589, 598, 688, 693), (546, 560, 571, 557), (600, 588, 574, 586), (597, 598, 584, 583), (596, 597, 583, 582), (595, 596, 582, 581), (587, 595, 581, 573), (593, 594, 580, 579), (592, 593, 579, 578), (591, 592, 578, 577), (598, 589, 575, 584), (599, 591, 577, 585), (594, 590, 576, 580), (600, 586, 575, 589), (535, 534, 620, 622), (610, 611, 685, 683), (551, 552, 623, 621), (564, 563, 646, 648), (581, 582, 655, 653), (591, 599, 690, 674), (534, 533, 618, 620), (611, 612, 687, 685), (545, 553, 625, 640), (561, 570, 660, 665), (582, 583, 657, 655), (590, 594, 680, 672), (544, 540, 632, 637), (574, 588, 599, 585), (177, 176, 602, 614), (52, 53, 612, 611), (51, 52, 611, 610), (50, 51, 610, 609), (40, 50, 609, 601), (56, 57, 608, 607), (55, 56, 607, 606), (54, 55, 606, 605), (53, 178, 603, 612), (175, 54, 605, 613), (57, 41, 604, 608), (177, 614, 603, 178), (614, 602, 697, 691), (635, 636, 637, 642), (623, 615, 616, 624), (633, 617, 618, 634), (631, 642, 637, 632), (617, 619, 620, 618), (619, 621, 622, 620), (621, 623, 624, 622), (640, 625, 626, 639), (625, 627, 628, 626), (627, 629, 630, 628), (629, 631, 632, 630), (635, 641, 638, 636), (638, 641, 633, 634), (663, 664, 665, 670), (651, 643, 644, 652), (661, 645, 646, 662), (659, 670, 665, 660), (645, 647, 648, 646), (647, 649, 650, 648), (649, 651, 652, 650), (668, 653, 654, 666), (653, 655, 656, 654), (655, 657, 658, 656), (657, 659, 660, 658), (663, 669, 667, 664), (667, 669, 661, 662), (691, 692, 693, 698), (679, 671, 672, 680), (689, 673, 674, 690), (687, 698, 693, 688), (673, 675, 676, 674), (675, 677, 678, 676), (677, 679, 680, 678), (696, 681, 682, 694), (681, 683, 684, 682), (683, 685, 686, 684), (685, 687, 688, 686), (691, 697, 695, 692), (695, 697, 689, 690), (584, 575, 670, 659), (569, 568, 656, 658), (552, 548, 615, 623), (605, 606, 675, 673), (540, 539, 630, 632), (596, 595, 682, 684), (585, 577, 645, 661), (570, 569, 658, 660), (547, 558, 635, 642), (612, 603, 698, 687), (541, 543, 636, 638), (597, 596, 684, 686), (580, 576, 643, 651), (560, 572, 664, 667), (546, 557, 633, 641), (613, 605, 673, 689), (598, 597, 686, 688), (575, 586, 663, 670), (571, 560, 667, 662), (608, 604, 671, 679), (588, 600, 692, 695), (574, 585, 661, 669), (603, 614, 691, 698), (599, 588, 695, 690), (602, 613, 689, 697), (543, 544, 637, 636), (558, 546, 641, 635), (542, 541, 638, 634), (572, 561, 665, 664), (555, 556, 631, 629), (532, 536, 624, 616), (586, 574, 669, 663), (562, 566, 652, 644), (554, 555, 629, 627), (533, 542, 634, 618), (600, 589, 693, 692), (583, 584, 659, 657), (563, 571, 662, 646), (553, 554, 627, 625), (172, 171, 718, 717), (167, 168, 715, 716), (92, 93, 714, 713), (91, 92, 713, 712), (20, 91, 712, 699), (95, 96, 711, 710), (94, 95, 710, 709), (22, 94, 709, 702), (720, 701, 708, 725), (22, 702, 707, 38), (32, 706, 718, 171), (38, 707, 706, 32), (725, 708, 705, 723), (723, 705, 717, 738), (722, 734, 739, 751), (20, 699, 703, 28), (795, 789, 716, 737), (96, 23, 700, 711), (93, 21, 701, 714), (765, 792, 715, 168), (757, 795, 737, 169), (27, 734, 722, 30), (35, 723, 738, 174), (36, 725, 723, 35), (25, 720, 725, 36), (717, 718, 733, 738), (716, 715, 732, 737), (713, 714, 731, 730), (712, 713, 730, 729), (699, 712, 729, 719), (706, 707, 742, 747), (736, 724, 752, 741), (718, 706, 747, 748), (711, 700, 740, 743), (724, 733, 756, 752), (707, 702, 746, 742), (699, 719, 735, 703), (721, 736, 741, 750), (714, 701, 720, 731), (792, 798, 732, 715), (739, 740, 749, 751), (744, 743, 755, 754), (745, 744, 754, 753), (746, 745, 753, 750), (746, 750, 741, 742), (747, 752, 756, 748), (742, 741, 752, 747), (743, 740, 739, 755), (733, 718, 748, 756), (710, 711, 743, 744), (734, 728, 755, 739), (728, 727, 754, 755), (709, 710, 744, 745), (700, 704, 749, 740), (727, 726, 753, 754), (702, 709, 745, 746), (726, 721, 750, 753), (704, 722, 751, 749), (703, 735, 796, 790), (790, 796, 797, 791), (791, 797, 798, 792), (30, 722, 793, 759), (759, 793, 794, 758), (758, 794, 795, 757), (28, 703, 790, 763), (763, 790, 791, 764), (764, 791, 792, 765), (722, 704, 787, 793), (793, 787, 788, 794), (794, 788, 789, 795), (170, 768, 786, 341), (768, 767, 785, 786), (767, 766, 784, 785), (30, 759, 783, 355), (759, 758, 782, 783), (758, 757, 781, 782), (355, 783, 780, 345), (783, 782, 779, 780), (782, 781, 778, 779), (341, 786, 777, 321), (786, 785, 776, 777), (785, 784, 775, 776), (321, 777, 774, 245), (777, 776, 773, 774), (776, 775, 772, 773), (236, 235, 771, 772), (772, 771, 770, 773), (773, 770, 769, 774), (345, 780, 771, 235), (780, 779, 770, 771), (779, 778, 769, 770), (29, 28, 763, 760), (760, 763, 764, 761), (761, 764, 765, 762), (704, 29, 760, 787), (787, 760, 761, 788), (788, 761, 762, 789), (735, 31, 766, 796), (796, 766, 767, 797), (797, 767, 768, 798), (809, 808, 805, 802), (810, 809, 802, 799), (802, 805, 806, 803), (803, 806, 807, 804), (799, 802, 803, 800), (800, 803, 804, 801), (191, 189, 808, 809), (106, 105, 801, 804), (103, 193, 810, 799), (109, 106, 804, 807), (46, 1, 825, 813), (811, 815, 814, 813, 825, 818, 817, 816, 820, 819, 823, 822, 821, 824, 812), (181, 180, 821, 822), (5, 49, 811, 812), (65, 64, 816, 817), (183, 181, 822, 823), (66, 65, 817, 818), (186, 183, 823, 819), (180, 7, 824, 821), (47, 46, 813, 814), (48, 47, 814, 815), (49, 48, 815, 811), (1, 66, 818, 825), (64, 164, 820, 816), (164, 186, 819, 820)])
me_cube.polygons.foreach_set('use_smooth', [True] * 792)
_uv = me_cube.uv_layers.new(name='UVMap')
_uv.uv.foreach_set('vector', [0.2843, 0.3677, 0.2946, 0.3677, 0.2946, 0.393, 0.2843, 0.393, 0.2395, 0.1944, 0.2395, 0.2049, 0.2395, 0.2049, 0.2395, 0.1944, 0.2946, 0.4689, 0.2946, 0.4446, 0.2946, 0.4446, 0.2843, 0.4705, 0.2929, 0.4705, 0.2926, 0.4705, 0.2843, 0.4705, 0.2946, 0.3929, 0.2946, 0.3677, 0.2946, 0.3841, 0.2946, 0.3929, 0.2718, 0.3925, 0.2726, 0.3925, 0.2726, 0.3925, 0.2718, 0.3925, 0.1082, 0.2713, 0.171, 0.2713, 0.171, 0.2713, 0.1082, 0.2713, 0.1251, 0.2961, 0.1671, 0.2961, 0.1671, 0.2961, 0.1251, 0.2961, 0.1251, 0.3066, 0.1251, 0.2961, 0.1251, 0.2961, 0.1251, 0.3066, 0.2814, 0.2049, 0.2395, 0.2049, 0.2395, 0.2049, 0.2814, 0.2049, 0.7094, 0.6779, 0.7094, 0.6786, 0.7089, 0.6788, 0.7089, 0.678, 0.7112, 0.6767, 0.7112, 0.6761, 0.7118, 0.6759, 0.7118, 0.6766, 0.7094, 0.6786, 0.7112, 0.6786, 0.7118, 0.6788, 0.7089, 0.6788, 0.7112, 0.6761, 0.7094, 0.6761, 0.7089, 0.6759, 0.7118, 0.6759, 0.171, 0.3595, 0.1082, 0.3595, 0.1082, 0.3595, 0.171, 0.3595, 0.171, 0.3375, 0.171, 0.3595, 0.171, 0.3595, 0.171, 0.3375, 0.171, 0.3595, 0.1082, 0.3595, 0.1082, 0.3595, 0.171, 0.3595, 0.1082, 0.2934, 0.1082, 0.2713, 0.1082, 0.2713, 0.1082, 0.2934, 0.1082, 0.3595, 0.1082, 0.3595, 0.1082, 0.3595, 0.1082, 0.3595, 0.1082, 0.2934, 0.1082, 0.2713, 0.1082, 0.2713, 0.1082, 0.2934, 0.1082, 0.2713, 0.171, 0.2713, 0.171, 0.2713, 0.1082, 0.2713, 0.171, 0.3375, 0.171, 0.3595, 0.171, 0.3595, 0.171, 0.3375, 0.1082, 0.3375, 0.1082, 0.3154, 0.1082, 0.3154, 0.1082, 0.3375, 0.1082, 0.2934, 0.1082, 0.2713, 0.1082, 0.2713, 0.1082, 0.2934, 0.1082, 0.2713, 0.1082, 0.2713, 0.1082, 0.2713, 0.1082, 0.2713, 0.171, 0.3375, 0.171, 0.3595, 0.171, 0.3595, 0.171, 0.3375, 0.171, 0.3595, 0.171, 0.3595, 0.171, 0.3595, 0.171, 0.3595, 0.171, 0.3595, 0.1082, 0.3595, 0.1082, 0.3595, 0.171, 0.3595, 0.1082, 0.3595, 0.1082, 0.3375, 0.1082, 0.3375, 0.1082, 0.3595, 0.1082, 0.2713, 0.171, 0.2713, 0.171, 0.2713, 0.1082, 0.2713, 0.1486, 0.3646, 0.1486, 0.3646, 0.1486, 0.3646, 0.1486, 0.3646, 0.1082, 0.3595, 0.1082, 0.3595, 0.1082, 0.3595, 0.1082, 0.3595, 0.171, 0.3595, 0.171, 0.3595, 0.171, 0.3595, 0.171, 0.3595, 0.171, 0.3595, 0.1082, 0.3595, 0.1082, 0.3595, 0.171, 0.3595, 0.1082, 0.2713, 0.1082, 0.2713, 0.1082, 0.2713, 0.1082, 0.2713, 0.1082, 0.2713, 0.171, 0.2713, 0.171, 0.2713, 0.1082, 0.2713, 0.1082, 0.2713, 0.1082, 0.2713, 0.1082, 0.2713, 0.1082, 0.2713, 0.171, 0.2713, 0.171, 0.2713, 0.171, 0.2713, 0.171, 0.2713, 0.171, 0.2713, 0.171, 0.2713, 0.171, 0.2713, 0.171, 0.2713, 0.1988, 0.1604, 0.2871, 0.1604, 0.2866, 0.1604, 0.1993, 0.1604, 0.1082, 0.2713, 0.1082, 0.2713, 0.1082, 0.2713, 0.1082, 0.2713, 0.171, 0.2713, 0.171, 0.2713, 0.171, 0.2713, 0.171, 0.2713, 0.1082, 0.2713, 0.1082, 0.2713, 0.1082, 0.2713, 0.1082, 0.2713, 0.1082, 0.2713, 0.171, 0.2713, 0.171, 0.2713, 0.1082, 0.2713, 0.1082, 0.3595, 0.1082, 0.3595, 0.1082, 0.3595, 0.1082, 0.3595, 0.2776, 0.3962, 0.2782, 0.3997, 0.2782, 0.3997, 0.2777, 0.3963, 0.243, 0.4705, 0.2533, 0.4705, 0.2533, 0.4705, 0.243, 0.4705, 0.2533, 0.4705, 0.2636, 0.4705, 0.2636, 0.4705, 0.2533, 0.4705, 0.2636, 0.4705, 0.274, 0.4705, 0.274, 0.4705, 0.2636, 0.4705, 0.274, 0.4705, 0.2843, 0.4705, 0.2843, 0.4705, 0.274, 0.4705, 0.1913, 0.1346, 0.1913, 0.1604, 0.1913, 0.1346, 0.2782, 0.3997, 0.2788, 0.4039, 0.2788, 0.4039, 0.2782, 0.3997, 0.2788, 0.4039, 0.2794, 0.408, 0.2794, 0.408, 0.2788, 0.4039, 0.271, 0.3925, 0.2718, 0.3925, 0.2718, 0.3925, 0.271, 0.3925, 0.2946, 0.3154, 0.398, 0.3154, 0.3999, 0.3255, 0.2946, 0.3255, 0.274, 0.3677, 0.2843, 0.3677, 0.2843, 0.393, 0.274, 0.393, 0.243, 0.4446, 0.2533, 0.4446, 0.2533, 0.4705, 0.243, 0.4705, 0.2533, 0.4446, 0.2636, 0.4446, 0.2636, 0.4705, 0.2533, 0.4705, 0.2636, 0.4446, 0.274, 0.4446, 0.274, 0.4705, 0.2636, 0.4705, 0.274, 0.4446, 0.2843, 0.4446, 0.2843, 0.4705, 0.274, 0.4705, 0.274, 0.4188, 0.274, 0.4446, 0.274, 0.4446, 0.274, 0.4188, 0.274, 0.393, 0.2843, 0.393, 0.2843, 0.4188, 0.274, 0.4188, 0.274, 0.4188, 0.2843, 0.4188, 0.2843, 0.4446, 0.274, 0.4446, 0.2533, 0.4446, 0.2533, 0.4188, 0.2533, 0.4188, 0.2533, 0.4446, 0.274, 0.393, 0.274, 0.4188, 0.274, 0.4188, 0.274, 0.393, 0.274, 0.3677, 0.274, 0.393, 0.274, 0.393, 0.274, 0.3677, 0.243, 0.3671, 0.253, 0.3671, 0.2533, 0.393, 0.243, 0.393, 0.2533, 0.4188, 0.2533, 0.393, 0.2533, 0.393, 0.2533, 0.4188, 0.253, 0.3677, 0.2636, 0.3677, 0.2636, 0.3677, 0.253, 0.3677, 0.243, 0.393, 0.2533, 0.393, 0.2533, 0.4188, 0.243, 0.4188, 0.243, 0.4188, 0.2533, 0.4188, 0.2533, 0.4446, 0.243, 0.4446, 0.3219, 0.3568, 0.3219, 0.3465, 0.3219, 0.3465, 0.3219, 0.3568, 0.3219, 0.336, 0.3707, 0.336, 0.3707, 0.336, 0.3219, 0.336, 0.1913, 0.05705, 0.1913, 0.08288, 0.1913, 0.08288, 0.1913, 0.05705, 0.171, 0.2713, 0.171, 0.2934, 0.171, 0.2934, 0.171, 0.2713, 0.171, 0.2934, 0.171, 0.3154, 0.171, 0.3154, 0.171, 0.2934, 0.171, 0.3154, 0.171, 0.3375, 0.171, 0.3375, 0.171, 0.3154, 0.1082, 0.3595, 0.1082, 0.3375, 0.1082, 0.3375, 0.1082, 0.3595, 0.1082, 0.3375, 0.1082, 0.3154, 0.1082, 0.3154, 0.1082, 0.3375, 0.1082, 0.3154, 0.1082, 0.2934, 0.1082, 0.2934, 0.1082, 0.3154, 0.171, 0.2713, 0.171, 0.2713, 0.171, 0.2713, 0.171, 0.2713, 0.171, 0.2713, 0.171, 0.2713, 0.171, 0.2713, 0.171, 0.2713, 0.171, 0.3154, 0.171, 0.3375, 0.171, 0.3375, 0.171, 0.3154, 0.171, 0.2713, 0.171, 0.2934, 0.171, 0.2934, 0.171, 0.2713, 0.171, 0.2934, 0.171, 0.3154, 0.171, 0.3154, 0.171, 0.2934, 0.171, 0.3154, 0.171, 0.3375, 0.171, 0.3375, 0.171, 0.3154, 0.1082, 0.3595, 0.1082, 0.3375, 0.1082, 0.3375, 0.1082, 0.3595, 0.1082, 0.3375, 0.1082, 0.3154, 0.1082, 0.3154, 0.1082, 0.3375, 0.1082, 0.3154, 0.1082, 0.2934, 0.1082, 0.2934, 0.1082, 0.3154, 0.1082, 0.3595, 0.1082, 0.3375, 0.1082, 0.3375, 0.1082, 0.3595, 0.1082, 0.3375, 0.1082, 0.3154, 0.1082, 0.3154, 0.1082, 0.3375, 0.1082, 0.3154, 0.1082, 0.2934, 0.1082, 0.2934, 0.1082, 0.3154, 0.171, 0.2713, 0.171, 0.2934, 0.171, 0.2934, 0.171, 0.2713, 0.171, 0.2934, 0.171, 0.3154, 0.171, 0.3154, 0.171, 0.2934, 0.171, 0.3154, 0.171, 0.3375, 0.171, 0.3375, 0.171, 0.3154, 0.7112, 0.6786, 0.7112, 0.6779, 0.7118, 0.678, 0.7118, 0.6788, 0.7112, 0.6779, 0.7112, 0.6773, 0.7118, 0.6773, 0.7118, 0.678, 0.7112, 0.6773, 0.7112, 0.6767, 0.7118, 0.6766, 0.7118, 0.6773, 0.7094, 0.6761, 0.7094, 0.6767, 0.7089, 0.6766, 0.7089, 0.6759, 0.7094, 0.6767, 0.7094, 0.6773, 0.7089, 0.6773, 0.7089, 0.6766, 0.7094, 0.6773, 0.7094, 0.6779, 0.7089, 0.678, 0.7089, 0.6773, 0.1251, 0.3381, 0.1251, 0.3276, 0.1251, 0.3276, 0.1251, 0.3381, 0.1251, 0.3276, 0.1251, 0.3171, 0.1251, 0.3171, 0.1251, 0.3276, 0.1251, 0.3171, 0.1251, 0.3066, 0.1251, 0.3066, 0.1251, 0.3171, 0.3707, 0.336, 0.3707, 0.3361, 0.3707, 0.3361, 0.3707, 0.336, 0.2412, 0.2049, 0.2796, 0.2049, 0.2788, 0.2049, 0.242, 0.2049, 0.2843, 0.393, 0.2946, 0.393, 0.2946, 0.4188, 0.2843, 0.4188, 0.2843, 0.4188, 0.2946, 0.4188, 0.2946, 0.4446, 0.2843, 0.4446, 0.3219, 0.3569, 0.3219, 0.3568, 0.3219, 0.3568, 0.3219, 0.3569, 0.1913, 0.08288, 0.1913, 0.1087, 0.1913, 0.1087, 0.1913, 0.08287, 0.1913, 0.1087, 0.1913, 0.1346, 0.1913, 0.1346, 0.1913, 0.1087, 0.2176, 0.188, 0.2176, 0.1968, 0.2176, 0.1968, 0.2176, 0.188, 0.2395, 0.1735, 0.2395, 0.1839, 0.2395, 0.1839, 0.2395, 0.1735, 0.2395, 0.1839, 0.2395, 0.1944, 0.2395, 0.1944, 0.2395, 0.1839, 0.2843, 0.4446, 0.2946, 0.4446, 0.2929, 0.4705, 0.2843, 0.4705, 0.2946, 0.4446, 0.2946, 0.4188, 0.2946, 0.4188, 0.2946, 0.4446, 0.2946, 0.4188, 0.2946, 0.393, 0.2946, 0.3929, 0.2946, 0.4188, 0.274, 0.4705, 0.2843, 0.4705, 0.2843, 0.4705, 0.274, 0.4705, 0.2636, 0.4705, 0.274, 0.4705, 0.274, 0.4705, 0.2636, 0.4705, 0.2533, 0.4705, 0.2636, 0.4705, 0.2636, 0.4705, 0.2533, 0.4705, 0.243, 0.4705, 0.2533, 0.4705, 0.2533, 0.4705, 0.243, 0.4705, 0.2223, 0.1604, 0.2326, 0.1604, 0.2326, 0.1604, 0.2223, 0.1604, 0.2119, 0.1604, 0.2223, 0.1604, 0.2223, 0.1604, 0.2119, 0.1604, 0.2016, 0.1604, 0.2119, 0.1604, 0.2119, 0.1604, 0.2016, 0.1604, 0.2843, 0.4705, 0.2924, 0.4705, 0.2923, 0.4705, 0.2843, 0.4705, 0.2736, 0.4204, 0.2746, 0.4204, 0.2746, 0.4204, 0.2736, 0.4204, 0.2326, 0.1604, 0.243, 0.1604, 0.243, 0.1604, 0.2326, 0.1604, 0.7187, 0.772, 0.7201, 0.772, 0.7201, 0.772, 0.7187, 0.772, 0.171, 0.3154, 0.171, 0.3375, 0.171, 0.3375, 0.171, 0.3154, 0.2784, 0.4239, 0.2784, 0.4317, 0.2784, 0.4317, 0.2784, 0.4239, 0.171, 0.2934, 0.171, 0.3154, 0.171, 0.3154, 0.171, 0.2934, 0.2784, 0.4161, 0.2784, 0.4239, 0.2784, 0.4239, 0.2784, 0.4161, 0.171, 0.2713, 0.171, 0.2934, 0.171, 0.2934, 0.171, 0.2713, 0.2784, 0.4083, 0.2784, 0.4161, 0.2784, 0.4161, 0.2784, 0.4083, 0.1082, 0.3154, 0.1082, 0.2934, 0.1082, 0.2934, 0.1082, 0.3154, 0.2562, 0.4239, 0.2562, 0.4161, 0.2562, 0.4161, 0.2562, 0.4239, 0.1082, 0.3375, 0.1082, 0.3154, 0.1082, 0.3154, 0.1082, 0.3375, 0.2562, 0.4317, 0.2562, 0.4239, 0.2562, 0.4239, 0.2562, 0.4317, 0.1082, 0.3595, 0.1082, 0.3375, 0.1082, 0.3375, 0.1082, 0.3595, 0.2562, 0.4396, 0.2562, 0.4317, 0.2562, 0.4317, 0.2562, 0.4396, 0.1082, 0.2934, 0.1082, 0.2713, 0.1082, 0.2713, 0.1082, 0.2934, 0.2562, 0.4161, 0.2562, 0.4083, 0.2562, 0.4083, 0.2562, 0.4161, 0.171, 0.3595, 0.1082, 0.3595, 0.1082, 0.3595, 0.171, 0.3595, 0.2784, 0.4396, 0.2562, 0.4396, 0.2562, 0.4396, 0.2784, 0.4396, 0.171, 0.3375, 0.171, 0.3595, 0.171, 0.3595, 0.171, 0.3375, 0.2784, 0.4317, 0.2784, 0.4396, 0.2784, 0.4396, 0.2784, 0.4317, 0.1082, 0.2713, 0.171, 0.2713, 0.171, 0.2713, 0.1082, 0.2713, 0.2562, 0.4083, 0.2784, 0.4083, 0.2784, 0.4083, 0.2562, 0.4083, 0.7575, 0.7081, 0.7575, 0.7013, 0.7575, 0.7013, 0.7575, 0.7081, 0.7575, 0.7013, 0.7575, 0.7081, 0.7575, 0.7081, 0.7575, 0.7013, 0.7575, 0.7013, 0.7575, 0.6945, 0.7575, 0.6945, 0.7575, 0.7013, 0.7575, 0.6945, 0.7575, 0.7013, 0.7575, 0.7013, 0.7575, 0.6945, 0.7575, 0.6945, 0.7575, 0.6877, 0.7575, 0.6877, 0.7575, 0.6945, 0.7575, 0.6877, 0.7575, 0.6945, 0.7575, 0.6945, 0.7575, 0.6877, 0.7382, 0.6945, 0.7382, 0.7013, 0.7382, 0.7013, 0.7382, 0.6945, 0.7382, 0.7013, 0.7382, 0.6945, 0.7382, 0.6945, 0.7382, 0.7013, 0.7382, 0.7013, 0.7382, 0.7081, 0.7382, 0.7081, 0.7382, 0.7013, 0.7382, 0.7081, 0.7382, 0.7013, 0.7382, 0.7013, 0.7382, 0.7081, 0.7382, 0.7081, 0.7382, 0.7148, 0.7382, 0.7148, 0.7382, 0.7081, 0.7382, 0.7148, 0.7382, 0.7081, 0.7382, 0.7081, 0.7382, 0.7148, 0.7382, 0.6877, 0.7382, 0.6945, 0.7382, 0.6945, 0.7382, 0.6877, 0.7382, 0.6945, 0.7382, 0.6877, 0.7382, 0.6877, 0.7382, 0.6945, 0.7382, 0.7148, 0.7575, 0.7148, 0.7575, 0.7148, 0.7382, 0.7148, 0.7575, 0.7148, 0.7382, 0.7148, 0.7382, 0.7148, 0.7575, 0.7148, 0.7575, 0.7148, 0.7575, 0.7081, 0.7575, 0.7081, 0.7575, 0.7148, 0.7575, 0.7081, 0.7575, 0.7148, 0.7575, 0.7148, 0.7575, 0.7081, 0.7575, 0.6877, 0.7382, 0.6877, 0.7382, 0.6877, 0.7575, 0.6877, 0.7382, 0.6877, 0.7575, 0.6877, 0.7575, 0.6877, 0.7382, 0.6877, 0.7459, 0.7391, 0.7459, 0.7391, 0.7436, 0.74, 0.7436, 0.7391, 0.7531, 0.7391, 0.7531, 0.7391, 0.7554, 0.7391, 0.7554, 0.74, 0.1956, 0.1604, 0.1976, 0.1604, 0.1913, 0.1604, 0.171, 0.3595, 0.1082, 0.3595, 0.1082, 0.3595, 0.171, 0.3595, 0.1082, 0.2713, 0.171, 0.2713, 0.171, 0.2713, 0.1082, 0.2713, 0.2788, 0.2049, 0.2814, 0.2049, 0.2814, 0.2049, 0.6912, 0.6762, 0.6934, 0.6762, 0.6934, 0.6762, 0.6912, 0.6762, 0.6895, 0.6762, 0.6912, 0.6762, 0.6912, 0.6762, 0.6895, 0.6762, 0.689, 0.6762, 0.6907, 0.6762, 0.6907, 0.6762, 0.689, 0.6762, 0.2853, 0.4204, 0.2853, 0.4204, 0.2861, 0.4204, 0.2861, 0.4204, 0.7531, 0.7376, 0.7531, 0.736, 0.7554, 0.736, 0.7554, 0.7376, 0.2317, 0.1882, 0.2281, 0.1882, 0.2281, 0.188, 0.2311, 0.188, 0.7531, 0.7391, 0.7531, 0.7376, 0.7554, 0.7376, 0.7554, 0.7391, 0.1495, 0.3076, 0.1149, 0.3076, 0.1163, 0.3071, 0.1482, 0.3071, 0.7459, 0.7376, 0.7459, 0.7391, 0.7436, 0.7391, 0.7436, 0.7376, 0.7459, 0.736, 0.7459, 0.7376, 0.7436, 0.7376, 0.7436, 0.736, 0.7459, 0.736, 0.7459, 0.736, 0.7436, 0.736, 0.7436, 0.7352, 0.6934, 0.6762, 0.6956, 0.6762, 0.6956, 0.6762, 0.6934, 0.6762, 0.6907, 0.6762, 0.7092, 0.6762, 0.7092, 0.6762, 0.6907, 0.6762, 0.6956, 0.6762, 0.6978, 0.6762, 0.6978, 0.6762, 0.6956, 0.6762, 0.7112, 0.772, 0.7131, 0.772, 0.7131, 0.772, 0.7112, 0.772, 0.7131, 0.772, 0.715, 0.772, 0.715, 0.772, 0.7131, 0.772, 0.715, 0.772, 0.7168, 0.772, 0.7168, 0.772, 0.715, 0.772, 0.7092, 0.6762, 0.7109, 0.6762, 0.7109, 0.6762, 0.7092, 0.6762, 0.7168, 0.772, 0.7187, 0.772, 0.7187, 0.772, 0.7168, 0.772, 0.7531, 0.736, 0.7459, 0.736, 0.7436, 0.7352, 0.7554, 0.7352, 0.2742, 0.4204, 0.2743, 0.4204, 0.2733, 0.4204, 0.2733, 0.4204, 0.6978, 0.6762, 0.7, 0.6762, 0.7, 0.6762, 0.6978, 0.6762, 0.1149, 0.3076, 0.1495, 0.3076, 0.1495, 0.3076, 0.1149, 0.3076, 0.2211, 0.1882, 0.2176, 0.1882, 0.2181, 0.188, 0.2211, 0.188, 0.2246, 0.1882, 0.2211, 0.1882, 0.2211, 0.188, 0.2246, 0.188, 0.3941, 0.3273, 0.2986, 0.3273, 0.2946, 0.3255, 0.3999, 0.3255, 0.7531, 0.736, 0.7531, 0.736, 0.7554, 0.7352, 0.7554, 0.736, 0.2281, 0.1882, 0.2246, 0.1882, 0.2246, 0.188, 0.2281, 0.188, 0.7459, 0.7391, 0.7531, 0.7391, 0.7554, 0.74, 0.7436, 0.74, 0.274, 0.3677, 0.2636, 0.3677, 0.2636, 0.3672, 0.274, 0.3672, 0.2636, 0.3677, 0.253, 0.3677, 0.2548, 0.3672, 0.2636, 0.3672, 0.2843, 0.3677, 0.274, 0.3677, 0.274, 0.3672, 0.2843, 0.3672, 0.3219, 0.3361, 0.3707, 0.3361, 0.3707, 0.3465, 0.3219, 0.3465, 0.3219, 0.3465, 0.3707, 0.3465, 0.3707, 0.3568, 0.3219, 0.3568, 0.3219, 0.336, 0.3707, 0.336, 0.3707, 0.3361, 0.3219, 0.3361, 0.3219, 0.3568, 0.3707, 0.3568, 0.3707, 0.3569, 0.3219, 0.3569, 0.3707, 0.3361, 0.3707, 0.3465, 0.3707, 0.3465, 0.3707, 0.3361, 0.3707, 0.3569, 0.3219, 0.3569, 0.3219, 0.3569, 0.3707, 0.3569, 0.3219, 0.3465, 0.3219, 0.3361, 0.3219, 0.3361, 0.3219, 0.3465, 0.3707, 0.3465, 0.3707, 0.3568, 0.3707, 0.3568, 0.3707, 0.3465, 0.3707, 0.3568, 0.3707, 0.3569, 0.3707, 0.3569, 0.3707, 0.3568, 0.3219, 0.3361, 0.3219, 0.336, 0.3219, 0.336, 0.3219, 0.3361, 0.7436, 0.74, 0.7554, 0.74, 0.7566, 0.7404, 0.7424, 0.7404, 0.7554, 0.74, 0.7554, 0.7391, 0.7566, 0.7391, 0.7566, 0.7404, 0.7554, 0.736, 0.7554, 0.7352, 0.7566, 0.7347, 0.7566, 0.736, 0.7554, 0.7376, 0.7554, 0.736, 0.7566, 0.736, 0.7566, 0.7376, 0.7554, 0.7391, 0.7554, 0.7376, 0.7566, 0.7376, 0.7566, 0.7391, 0.7436, 0.7391, 0.7436, 0.74, 0.7424, 0.7404, 0.7424, 0.7391, 0.7436, 0.7376, 0.7436, 0.7391, 0.7424, 0.7391, 0.7424, 0.7376, 0.7436, 0.736, 0.7436, 0.7376, 0.7424, 0.7376, 0.7424, 0.736, 0.7436, 0.7352, 0.7436, 0.736, 0.7424, 0.736, 0.7424, 0.7347, 0.7554, 0.7352, 0.7436, 0.7352, 0.7424, 0.7347, 0.7566, 0.7347, 0.2946, 0.3677, 0.2843, 0.3677, 0.2843, 0.3672, 0.2931, 0.3672, 0.1082, 0.3595, 0.1082, 0.3595, 0.1082, 0.3595, 0.1082, 0.3595, 0.171, 0.2713, 0.1082, 0.2713, 0.1082, 0.2713, 0.171, 0.2713, 0.1082, 0.3595, 0.171, 0.3595, 0.171, 0.3595, 0.1082, 0.3595, 0.1082, 0.2713, 0.171, 0.2713, 0.171, 0.2713, 0.1082, 0.2713, 0.171, 0.2713, 0.1082, 0.2713, 0.1082, 0.2713, 0.171, 0.2713, 0.171, 0.3595, 0.171, 0.3595, 0.171, 0.3595, 0.171, 0.3595, 0.171, 0.3154, 0.171, 0.3375, 0.171, 0.3375, 0.171, 0.3154, 0.1082, 0.2713, 0.1082, 0.2713, 0.1082, 0.2713, 0.1082, 0.2713, 0.171, 0.2934, 0.171, 0.3154, 0.171, 0.3154, 0.171, 0.2934, 0.171, 0.2713, 0.171, 0.2713, 0.171, 0.2713, 0.171, 0.2713, 0.1082, 0.3154, 0.1082, 0.2934, 0.1082, 0.2934, 0.1082, 0.3154, 0.171, 0.3595, 0.1082, 0.3595, 0.1082, 0.3595, 0.171, 0.3595, 0.1082, 0.3595, 0.1082, 0.3595, 0.1082, 0.3595, 0.1082, 0.3595, 0.1082, 0.2934, 0.1082, 0.2713, 0.1082, 0.2713, 0.1082, 0.2934, 0.171, 0.2713, 0.171, 0.2934, 0.171, 0.2934, 0.171, 0.2713, 0.171, 0.3375, 0.171, 0.3595, 0.171, 0.3595, 0.171, 0.3375, 0.171, 0.2934, 0.171, 0.3154, 0.171, 0.3154, 0.171, 0.2934, 0.171, 0.3595, 0.171, 0.3595, 0.171, 0.3595, 0.171, 0.3595, 0.1082, 0.2713, 0.1082, 0.2713, 0.1082, 0.2713, 0.1082, 0.2713, 0.1082, 0.2713, 0.171, 0.2713, 0.171, 0.2713, 0.1082, 0.2713, 0.171, 0.3375, 0.171, 0.3595, 0.171, 0.3595, 0.171, 0.3375, 0.1082, 0.2713, 0.1082, 0.2713, 0.1082, 0.2713, 0.1082, 0.2713, 0.171, 0.3154, 0.171, 0.3375, 0.171, 0.3375, 0.171, 0.3154, 0.1082, 0.2934, 0.1082, 0.2713, 0.1082, 0.2713, 0.1082, 0.2934, 0.171, 0.2713, 0.171, 0.2713, 0.171, 0.2713, 0.171, 0.2713, 0.171, 0.2934, 0.171, 0.3154, 0.171, 0.3154, 0.171, 0.2934, 0.1082, 0.3595, 0.1082, 0.3375, 0.1082, 0.3375, 0.1082, 0.3595, 0.171, 0.3595, 0.1082, 0.3595, 0.1082, 0.3595, 0.171, 0.3595, 0.1082, 0.3375, 0.1082, 0.3154, 0.1082, 0.3154, 0.1082, 0.3375, 0.1082, 0.2934, 0.1082, 0.2713, 0.1082, 0.2713, 0.1082, 0.2934, 0.1082, 0.3154, 0.1082, 0.2934, 0.1082, 0.2934, 0.1082, 0.3154, 0.171, 0.3375, 0.171, 0.3595, 0.171, 0.3595, 0.171, 0.3375, 0.171, 0.2713, 0.171, 0.2934, 0.171, 0.2934, 0.171, 0.2713, 0.171, 0.2713, 0.171, 0.2713, 0.171, 0.2713, 0.171, 0.2713, 0.171, 0.3154, 0.171, 0.2934, 0.171, 0.2934, 0.171, 0.3154, 0.1082, 0.3375, 0.1082, 0.3154, 0.1082, 0.3154, 0.1082, 0.3375, 0.1082, 0.3595, 0.1082, 0.3375, 0.1082, 0.3375, 0.1082, 0.3595, 0.1082, 0.2713, 0.171, 0.2713, 0.171, 0.2713, 0.1082, 0.2713, 0.171, 0.2934, 0.171, 0.2713, 0.171, 0.2713, 0.171, 0.2934, 0.1082, 0.2713, 0.1082, 0.2713, 0.1082, 0.2713, 0.1082, 0.2713, 0.1082, 0.2713, 0.171, 0.2713, 0.171, 0.2713, 0.1082, 0.2713, 0.1082, 0.3595, 0.1082, 0.3375, 0.1082, 0.3375, 0.1082, 0.3595, 0.1082, 0.3375, 0.1082, 0.3154, 0.1082, 0.3154, 0.1082, 0.3375, 0.171, 0.3595, 0.171, 0.3595, 0.171, 0.3595, 0.171, 0.3595, 0.1082, 0.3154, 0.1082, 0.2934, 0.1082, 0.2934, 0.1082, 0.3154, 0.1082, 0.3595, 0.1082, 0.3595, 0.1082, 0.3595, 0.1082, 0.3595, 0.171, 0.2713, 0.171, 0.2934, 0.171, 0.2934, 0.171, 0.2713, 0.171, 0.3595, 0.1082, 0.3595, 0.1082, 0.3595, 0.171, 0.3595, 0.1082, 0.3375, 0.171, 0.3375, 0.171, 0.3595, 0.1082, 0.3595, 0.1082, 0.3595, 0.171, 0.3595, 0.171, 0.3595, 0.1082, 0.3595, 0.171, 0.2713, 0.1082, 0.2713, 0.1082, 0.2713, 0.171, 0.2713, 0.1082, 0.2713, 0.171, 0.2713, 0.171, 0.2934, 0.1082, 0.2934, 0.1082, 0.2934, 0.171, 0.2934, 0.171, 0.3154, 0.1082, 0.3154, 0.1082, 0.3154, 0.171, 0.3154, 0.171, 0.3375, 0.1082, 0.3375, 0.1082, 0.3154, 0.1082, 0.2934, 0.1082, 0.2934, 0.1082, 0.3154, 0.1082, 0.3595, 0.1082, 0.3595, 0.1082, 0.3595, 0.1082, 0.3595, 0.171, 0.3595, 0.171, 0.3595, 0.171, 0.3595, 0.171, 0.3595, 0.171, 0.3595, 0.1082, 0.3595, 0.1082, 0.3595, 0.171, 0.3595, 0.171, 0.3595, 0.171, 0.3595, 0.171, 0.3595, 0.171, 0.3595, 0.171, 0.2713, 0.171, 0.2713, 0.171, 0.2713, 0.171, 0.2713, 0.1082, 0.2934, 0.1082, 0.2713, 0.1082, 0.2713, 0.1082, 0.2934, 0.171, 0.3375, 0.171, 0.3595, 0.171, 0.3595, 0.171, 0.3375, 0.171, 0.3595, 0.171, 0.3595, 0.171, 0.3595, 0.171, 0.3595, 0.171, 0.3375, 0.171, 0.3595, 0.171, 0.3595, 0.171, 0.3375, 0.171, 0.2713, 0.171, 0.2934, 0.171, 0.2934, 0.171, 0.2713, 0.171, 0.2934, 0.171, 0.3154, 0.171, 0.3154, 0.171, 0.2934, 0.171, 0.2713, 0.171, 0.2713, 0.171, 0.2713, 0.171, 0.2713, 0.171, 0.3154, 0.171, 0.3375, 0.171, 0.3375, 0.171, 0.3154, 0.171, 0.2713, 0.171, 0.2713, 0.171, 0.2713, 0.171, 0.2713, 0.171, 0.3595, 0.171, 0.3595, 0.171, 0.3595, 0.171, 0.3595, 0.171, 0.2713, 0.171, 0.2934, 0.171, 0.2934, 0.171, 0.2713, 0.171, 0.3375, 0.171, 0.3154, 0.171, 0.3154, 0.171, 0.3375, 0.171, 0.2934, 0.171, 0.3154, 0.171, 0.3154, 0.171, 0.2934, 0.171, 0.3595, 0.171, 0.3375, 0.171, 0.3375, 0.171, 0.3595, 0.171, 0.2713, 0.171, 0.2713, 0.171, 0.2713, 0.171, 0.2713, 0.171, 0.3154, 0.171, 0.3375, 0.171, 0.3375, 0.171, 0.3154, 0.1082, 0.2713, 0.171, 0.2713, 0.171, 0.2713, 0.1082, 0.2713, 0.1082, 0.2713, 0.1082, 0.2713, 0.1082, 0.2713, 0.1082, 0.2713, 0.7534, 0.7117, 0.7534, 0.707, 0.7534, 0.707, 0.7534, 0.7117, 0.7534, 0.7117, 0.7534, 0.7117, 0.7534, 0.7117, 0.7534, 0.7117, 0.7534, 0.6976, 0.7534, 0.7024, 0.7534, 0.7024, 0.7534, 0.6976, 0.7534, 0.7023, 0.7534, 0.6976, 0.7534, 0.6976, 0.7534, 0.7023, 0.1082, 0.2934, 0.1082, 0.2713, 0.1082, 0.2713, 0.1082, 0.2934, 0.1082, 0.3595, 0.1082, 0.3595, 0.1082, 0.3595, 0.1082, 0.3595, 0.171, 0.3595, 0.1082, 0.3595, 0.1082, 0.3595, 0.171, 0.3595, 0.1082, 0.3154, 0.1082, 0.2934, 0.1082, 0.2934, 0.1082, 0.3154, 0.7031, 0.665, 0.7031, 0.665, 0.7031, 0.665, 0.7031, 0.665, 0.7534, 0.7071, 0.7534, 0.7117, 0.7534, 0.7117, 0.7534, 0.7071, 0.7534, 0.7117, 0.7534, 0.7117, 0.7534, 0.7117, 0.7534, 0.7117, 0.7534, 0.6929, 0.7534, 0.6929, 0.7534, 0.6929, 0.7534, 0.6929, 0.1082, 0.3595, 0.1082, 0.3595, 0.1082, 0.3595, 0.1082, 0.3595, 0.1082, 0.2713, 0.1082, 0.2713, 0.1082, 0.2713, 0.1082, 0.2713, 0.171, 0.3595, 0.171, 0.3595, 0.171, 0.3595, 0.171, 0.3595, 0.1082, 0.3595, 0.1082, 0.3375, 0.1082, 0.3375, 0.1082, 0.3595, 0.1082, 0.2713, 0.1082, 0.2713, 0.1082, 0.2713, 0.1082, 0.2713, 0.1082, 0.3375, 0.1082, 0.3154, 0.1082, 0.3154, 0.1082, 0.3375, 0.1082, 0.3375, 0.1082, 0.3154, 0.1082, 0.3154, 0.1082, 0.3375, 0.1082, 0.2713, 0.1082, 0.2713, 0.1082, 0.2713, 0.1082, 0.2713, 0.1082, 0.3595, 0.1082, 0.3375, 0.1082, 0.3375, 0.1082, 0.3595, 0.171, 0.3595, 0.171, 0.3595, 0.171, 0.3595, 0.171, 0.3595, 0.1082, 0.2713, 0.1082, 0.2713, 0.1082, 0.2713, 0.1082, 0.2713, 0.1082, 0.3595, 0.1082, 0.3595, 0.1082, 0.3595, 0.1082, 0.3595, 0.171, 0.2713, 0.171, 0.2713, 0.171, 0.2713, 0.171, 0.2713, 0.171, 0.2713, 0.171, 0.2713, 0.171, 0.2713, 0.171, 0.2713, 0.171, 0.3154, 0.171, 0.3375, 0.171, 0.3375, 0.171, 0.3154, 0.171, 0.2713, 0.171, 0.2713, 0.171, 0.2713, 0.171, 0.2713, 0.1082, 0.3154, 0.1082, 0.2934, 0.1082, 0.2934, 0.1082, 0.3154, 0.171, 0.3595, 0.1082, 0.3595, 0.1082, 0.3595, 0.171, 0.3595, 0.1082, 0.3595, 0.1082, 0.3595, 0.1082, 0.3595, 0.1082, 0.3595, 0.1082, 0.2934, 0.1082, 0.2713, 0.1082, 0.2713, 0.1082, 0.2934, 0.171, 0.2713, 0.171, 0.2934, 0.171, 0.2934, 0.171, 0.2713, 0.171, 0.3375, 0.171, 0.3595, 0.171, 0.3595, 0.171, 0.3375, 0.171, 0.2934, 0.171, 0.3154, 0.171, 0.3154, 0.171, 0.2934, 0.3703, 0.3251, 0.3703, 0.3251, 0.3703, 0.3251, 0.3703, 0.3251, 0.1082, 0.2713, 0.1082, 0.2713, 0.1082, 0.2713, 0.1082, 0.2713, 0.1082, 0.2713, 0.171, 0.2713, 0.171, 0.2713, 0.1082, 0.2713, 0.171, 0.3593, 0.171, 0.3595, 0.171, 0.3595, 0.171, 0.3595, 0.171, 0.2932, 0.171, 0.3153, 0.171, 0.3154, 0.171, 0.2934, 0.171, 0.3373, 0.171, 0.3593, 0.171, 0.3595, 0.171, 0.3375, 0.171, 0.2713, 0.171, 0.2932, 0.171, 0.2934, 0.171, 0.2713, 0.171, 0.2713, 0.171, 0.2713, 0.171, 0.2713, 0.171, 0.2713, 0.171, 0.3153, 0.171, 0.3373, 0.171, 0.3375, 0.171, 0.3154, 0.171, 0.2713, 0.171, 0.2713, 0.171, 0.2713, 0.171, 0.2713, 0.171, 0.2713, 0.171, 0.2713, 0.171, 0.2713, 0.171, 0.2713, 0.171, 0.2713, 0.171, 0.2713, 0.171, 0.2713, 0.171, 0.2713, 0.171, 0.3595, 0.171, 0.3595, 0.171, 0.3595, 0.171, 0.3595, 0.171, 0.2713, 0.171, 0.2713, 0.171, 0.2713, 0.171, 0.2713, 0.171, 0.2713, 0.171, 0.2713, 0.171, 0.2713, 0.171, 0.2713, 0.171, 0.3377, 0.171, 0.3156, 0.171, 0.3154, 0.171, 0.3375, 0.171, 0.2715, 0.171, 0.2713, 0.171, 0.2713, 0.171, 0.2713, 0.171, 0.2936, 0.171, 0.2715, 0.171, 0.2713, 0.171, 0.2934, 0.171, 0.3595, 0.171, 0.3377, 0.171, 0.3375, 0.171, 0.3595, 0.171, 0.3156, 0.171, 0.2936, 0.171, 0.2934, 0.171, 0.3154, 0.171, 0.3595, 0.171, 0.3595, 0.171, 0.3595, 0.171, 0.3595, 0.7112, 0.6769, 0.7112, 0.6769, 0.7112, 0.6769, 0.7112, 0.6769, 0.7142, 0.6675, 0.7142, 0.6702, 0.7142, 0.6701, 0.7142, 0.6675, 0.7112, 0.6763, 0.7112, 0.6769, 0.7112, 0.6769, 0.7112, 0.6763, 0.7142, 0.6648, 0.7142, 0.6675, 0.7142, 0.6675, 0.7142, 0.6648, 0.7142, 0.6648, 0.7142, 0.6648, 0.7142, 0.6648, 0.7142, 0.6648, 0.7142, 0.6702, 0.7112, 0.6763, 0.7112, 0.6763, 0.7142, 0.6701, 0.7142, 0.6648, 0.7142, 0.6648, 0.7142, 0.6648, 0.7142, 0.6648, 0.7142, 0.6648, 0.7142, 0.6648, 0.7142, 0.6648, 0.7142, 0.6648, 0.7534, 0.7117, 0.7534, 0.7117, 0.7534, 0.7117, 0.7534, 0.7117, 0.7534, 0.6929, 0.7534, 0.6929, 0.7534, 0.6929, 0.7534, 0.6929, 0.7534, 0.6976, 0.7534, 0.6929, 0.7534, 0.6929, 0.7534, 0.6976, 0.7534, 0.6929, 0.7534, 0.6929, 0.7534, 0.6929, 0.7534, 0.6929, 0.7534, 0.6929, 0.7534, 0.6929, 0.7534, 0.6929, 0.7534, 0.6929, 0.7534, 0.7024, 0.7534, 0.7071, 0.7534, 0.7071, 0.7534, 0.7024, 0.7534, 0.707, 0.7534, 0.7023, 0.7534, 0.7023, 0.7534, 0.707, 0.7534, 0.6929, 0.7534, 0.6929, 0.7534, 0.6929, 0.7534, 0.6929, 0.7534, 0.6929, 0.7534, 0.6929, 0.7534, 0.6929, 0.7534, 0.6929, 0.7534, 0.6929, 0.7534, 0.6976, 0.7534, 0.6976, 0.7534, 0.6929, 0.2024, 0.2017, 0.2835, 0.2017, 0.2835, 0.2121, 0.2024, 0.2121, 0.243, 0.4705, 0.2533, 0.4705, 0.2533, 0.4705, 0.243, 0.4705, 0.2843, 0.4705, 0.292, 0.4705, 0.2919, 0.4705, 0.2843, 0.4705, 0.2018, 0.1604, 0.2841, 0.1604, 0.2834, 0.1604, 0.2025, 0.1604, 0.2119, 0.1604, 0.2223, 0.1604, 0.2223, 0.1604, 0.2119, 0.1604, 0.2223, 0.1604, 0.2326, 0.1604, 0.2326, 0.1604, 0.2223, 0.1604, 0.1935, 0.1604, 0.2016, 0.1604, 0.2016, 0.1604, 0.1936, 0.1604, 0.2016, 0.1604, 0.2119, 0.1604, 0.2119, 0.1604, 0.2016, 0.1604, 0.274, 0.4705, 0.2843, 0.4705, 0.2843, 0.4705, 0.274, 0.4705, 0.2636, 0.4705, 0.274, 0.4705, 0.274, 0.4705, 0.2636, 0.4705, 0.2326, 0.1604, 0.243, 0.1604, 0.243, 0.1604, 0.2326, 0.1604, 0.2024, 0.1914, 0.2835, 0.1914, 0.2835, 0.2017, 0.2024, 0.2017, 0.2025, 0.1811, 0.2834, 0.1811, 0.2835, 0.1914, 0.2024, 0.1914, 0.2025, 0.1707, 0.2834, 0.1707, 0.2834, 0.1811, 0.2025, 0.1811, 0.2533, 0.4705, 0.2636, 0.4705, 0.2636, 0.4705, 0.2533, 0.4705, 0.2025, 0.1604, 0.2834, 0.1604, 0.2834, 0.1707, 0.2025, 0.1707, 0.2848, 0.4587, 0.2858, 0.4587, 0.2861, 0.4587, 0.2848, 0.4587, 0.2326, 0.1604, 0.243, 0.1604, 0.243, 0.1604, 0.2326, 0.1604, 0.2746, 0.4204, 0.2747, 0.4204, 0.2733, 0.4204, 0.2733, 0.4204, 0.2797, 0.4587, 0.281, 0.4587, 0.281, 0.4587, 0.2797, 0.4587, 0.281, 0.4587, 0.2823, 0.4587, 0.2823, 0.4587, 0.281, 0.4587, 0.2823, 0.4587, 0.2835, 0.4587, 0.2835, 0.4587, 0.2823, 0.4587, 0.2835, 0.4587, 0.2848, 0.4587, 0.2848, 0.4587, 0.2835, 0.4587, 0.1936, 0.1604, 0.2016, 0.1604, 0.2016, 0.1604, 0.1913, 0.1604, 0.2016, 0.1604, 0.2119, 0.1604, 0.2119, 0.1604, 0.2016, 0.1604, 0.2119, 0.1604, 0.2223, 0.1604, 0.2222, 0.1604, 0.2119, 0.1604, 0.2223, 0.1604, 0.2326, 0.1604, 0.2326, 0.1604, 0.2223, 0.1604, 0.2849, 0.4204, 0.2851, 0.4204, 0.2861, 0.4204, 0.2861, 0.4204, 0.2848, 0.4204, 0.2849, 0.4204, 0.2861, 0.4204, 0.2861, 0.4204, 0.1181, 0.3203, 0.1181, 0.3199, 0.1181, 0.3199, 0.1181, 0.3203, 0.2797, 0.4587, 0.281, 0.4587, 0.281, 0.4587, 0.2797, 0.4587, 0.7347, 0.7342, 0.7349, 0.7312, 0.7349, 0.7312, 0.7347, 0.7342, 0.2849, 0.4204, 0.2861, 0.4204, 0.2861, 0.4204, 0.2849, 0.4204, 0.6609, 0.67, 0.6565, 0.67, 0.6565, 0.67, 0.6609, 0.67, 0.2733, 0.4204, 0.2745, 0.4204, 0.2745, 0.4204, 0.2733, 0.4204, 0.6777, 0.67, 0.6743, 0.67, 0.6743, 0.67, 0.6777, 0.67, 0.281, 0.4587, 0.2823, 0.4587, 0.2823, 0.4587, 0.281, 0.4587, 0.7349, 0.7312, 0.7368, 0.7044, 0.7368, 0.7044, 0.7349, 0.7312, 0.2784, 0.4204, 0.2797, 0.4204, 0.2797, 0.4204, 0.2784, 0.4204, 0.7363, 0.7112, 0.7366, 0.7079, 0.7366, 0.7079, 0.7363, 0.7112, 0.2823, 0.4587, 0.2835, 0.4587, 0.2835, 0.4587, 0.2823, 0.4587, 0.243, 0.4705, 0.2533, 0.4705, 0.2533, 0.4705, 0.243, 0.4705, 0.2843, 0.4705, 0.2923, 0.4705, 0.2922, 0.4705, 0.2843, 0.4705, 0.1993, 0.1604, 0.2866, 0.1604, 0.2853, 0.1604, 0.2006, 0.1604, 0.2119, 0.1604, 0.2223, 0.1604, 0.2223, 0.1604, 0.2119, 0.1604, 0.2223, 0.1604, 0.2326, 0.1604, 0.2326, 0.1604, 0.2223, 0.1604, 0.2736, 0.4204, 0.2746, 0.4204, 0.2746, 0.4204, 0.2736, 0.4204, 0.2016, 0.1604, 0.2119, 0.1604, 0.2119, 0.1604, 0.2016, 0.1604, 0.274, 0.4705, 0.2843, 0.4705, 0.2843, 0.4705, 0.274, 0.4705, 0.2636, 0.4705, 0.274, 0.4705, 0.274, 0.4705, 0.2636, 0.4705, 0.2326, 0.1604, 0.243, 0.1604, 0.243, 0.1604, 0.2326, 0.1604, 0.2533, 0.4705, 0.2636, 0.4705, 0.2636, 0.4705, 0.2533, 0.4705, 0.2743, 0.4204, 0.2745, 0.4204, 0.2733, 0.4204, 0.2733, 0.4204, 0.7361, 0.7145, 0.7363, 0.7112, 0.7363, 0.7112, 0.7361, 0.7145, 0.1358, 0.3039, 0.1358, 0.3039, 0.1346, 0.3039, 0.1346, 0.3039, 0.1423, 0.3422, 0.1435, 0.3422, 0.1435, 0.3422, 0.1423, 0.3422, 0.1397, 0.3039, 0.141, 0.3039, 0.141, 0.3039, 0.1397, 0.3039, 0.1435, 0.3422, 0.1448, 0.3422, 0.1448, 0.3422, 0.1435, 0.3422, 0.1448, 0.3422, 0.1461, 0.3422, 0.1461, 0.3422, 0.1448, 0.3422, 0.1359, 0.3039, 0.1372, 0.3039, 0.1372, 0.3039, 0.1359, 0.3039, 0.1349, 0.3039, 0.1359, 0.3039, 0.1359, 0.3039, 0.1349, 0.3039, 0.1384, 0.3039, 0.1397, 0.3039, 0.1397, 0.3039, 0.1384, 0.3039, 0.1372, 0.3039, 0.1384, 0.3039, 0.1384, 0.3039, 0.1372, 0.3039, 0.1358, 0.3039, 0.1462, 0.3039, 0.1462, 0.3039, 0.1358, 0.3039, 0.1461, 0.3422, 0.1471, 0.3422, 0.1471, 0.3422, 0.1461, 0.3422, 0.141, 0.3422, 0.1423, 0.3422, 0.1423, 0.3422, 0.141, 0.3422, 0.1462, 0.3039, 0.1462, 0.3039, 0.1474, 0.3039, 0.1474, 0.3039, 0.2848, 0.4587, 0.2858, 0.4587, 0.2858, 0.4587, 0.2848, 0.4587, 0.6654, 0.67, 0.6609, 0.67, 0.6609, 0.67, 0.6654, 0.67, 0.2745, 0.4204, 0.2849, 0.4204, 0.2849, 0.4204, 0.2745, 0.4204, 0.7359, 0.7178, 0.7361, 0.7145, 0.7361, 0.7145, 0.7359, 0.7178, 0.2759, 0.4204, 0.2771, 0.4204, 0.2771, 0.4204, 0.2759, 0.4204, 0.6699, 0.67, 0.6654, 0.67, 0.6654, 0.67, 0.6699, 0.67, 0.2771, 0.4204, 0.2784, 0.4204, 0.2784, 0.4204, 0.2771, 0.4204, 0.6743, 0.67, 0.6699, 0.67, 0.6699, 0.67, 0.6743, 0.67, 0.2736, 0.4204, 0.2746, 0.4204, 0.2746, 0.4204, 0.2736, 0.4204, 0.7366, 0.7079, 0.7368, 0.7046, 0.7368, 0.7046, 0.7366, 0.7079, 0.2746, 0.4204, 0.2759, 0.4204, 0.2759, 0.4204, 0.2746, 0.4204, 0.7368, 0.7046, 0.737, 0.702, 0.737, 0.702, 0.7368, 0.7046, 0.2835, 0.4587, 0.2848, 0.4587, 0.2848, 0.4587, 0.2835, 0.4587, 0.2847, 0.4204, 0.2848, 0.4204, 0.2861, 0.4204, 0.2861, 0.4204, 0.7347, 0.7342, 0.735, 0.7309, 0.735, 0.7309, 0.7347, 0.7342, 0.2848, 0.4204, 0.2861, 0.4204, 0.2861, 0.4204, 0.2848, 0.4204, 0.6609, 0.67, 0.6565, 0.67, 0.6565, 0.67, 0.6609, 0.67, 0.2733, 0.4204, 0.2746, 0.4204, 0.2746, 0.4204, 0.2733, 0.4204, 0.6777, 0.67, 0.6743, 0.67, 0.6743, 0.67, 0.6777, 0.67, 0.2533, 0.4705, 0.2636, 0.4705, 0.2636, 0.4705, 0.2533, 0.4705, 0.735, 0.7309, 0.7368, 0.7047, 0.7368, 0.7047, 0.735, 0.7309, 0.2326, 0.1604, 0.243, 0.1604, 0.243, 0.1604, 0.2326, 0.1604, 0.7363, 0.7112, 0.7366, 0.7079, 0.7366, 0.7079, 0.7363, 0.7112, 0.2636, 0.4705, 0.274, 0.4705, 0.274, 0.4705, 0.2636, 0.4705, 0.7361, 0.7145, 0.7363, 0.7112, 0.7363, 0.7112, 0.7361, 0.7145, 0.274, 0.4705, 0.2843, 0.4705, 0.2843, 0.4705, 0.274, 0.4705, 0.243, 0.4705, 0.2533, 0.4705, 0.2533, 0.4705, 0.243, 0.4705, 0.2843, 0.4705, 0.2921, 0.4705, 0.2921, 0.4705, 0.2843, 0.4705, 0.2009, 0.1604, 0.285, 0.1604, 0.2843, 0.1604, 0.2016, 0.1604, 0.2119, 0.1604, 0.2223, 0.1604, 0.2223, 0.1604, 0.2119, 0.1604, 0.2223, 0.1604, 0.2326, 0.1604, 0.2326, 0.1604, 0.2223, 0.1604, 0.2736, 0.4204, 0.2746, 0.4204, 0.2746, 0.4204, 0.2736, 0.4204, 0.2016, 0.1604, 0.2119, 0.1604, 0.2119, 0.1604, 0.2016, 0.1604, 0.274, 0.4705, 0.2843, 0.4705, 0.2843, 0.4705, 0.274, 0.4705, 0.2636, 0.4705, 0.274, 0.4705, 0.274, 0.4705, 0.2636, 0.4705, 0.2326, 0.1604, 0.243, 0.1604, 0.243, 0.1604, 0.2326, 0.1604, 0.2533, 0.4705, 0.2636, 0.4705, 0.2636, 0.4705, 0.2533, 0.4705, 0.2745, 0.4204, 0.2746, 0.4204, 0.2733, 0.4204, 0.2733, 0.4204, 0.7368, 0.7046, 0.737, 0.7021, 0.737, 0.7021, 0.7368, 0.7046, 0.1264, 0.31, 0.1265, 0.31, 0.1252, 0.31, 0.1252, 0.31, 0.1328, 0.3483, 0.1341, 0.3483, 0.1341, 0.3483, 0.1328, 0.3483, 0.1303, 0.31, 0.1316, 0.31, 0.1316, 0.31, 0.1303, 0.31, 0.1341, 0.3483, 0.1354, 0.3483, 0.1354, 0.3483, 0.1341, 0.3483, 0.1354, 0.3483, 0.1367, 0.3483, 0.1367, 0.3483, 0.1354, 0.3483, 0.1264, 0.31, 0.1277, 0.31, 0.1277, 0.31, 0.1264, 0.31, 0.1254, 0.31, 0.1264, 0.31, 0.1264, 0.31, 0.1254, 0.31, 0.129, 0.31, 0.1303, 0.31, 0.1303, 0.31, 0.129, 0.31, 0.1277, 0.31, 0.129, 0.31, 0.129, 0.31, 0.1277, 0.31, 0.1264, 0.31, 0.1367, 0.31, 0.1366, 0.31, 0.1265, 0.31, 0.1367, 0.3483, 0.1376, 0.3483, 0.1376, 0.3483, 0.1367, 0.3483, 0.1316, 0.3483, 0.1328, 0.3483, 0.1328, 0.3483, 0.1316, 0.3483, 0.1366, 0.31, 0.1367, 0.31, 0.1379, 0.31, 0.1379, 0.31, 0.243, 0.4705, 0.2533, 0.4705, 0.2533, 0.4705, 0.243, 0.4705, 0.1181, 0.3204, 0.1181, 0.3199, 0.1181, 0.3199, 0.1181, 0.3204, 0.2848, 0.4587, 0.2858, 0.4587, 0.2858, 0.4587, 0.2848, 0.4587, 0.6654, 0.67, 0.6609, 0.67, 0.6609, 0.67, 0.6654, 0.67, 0.2016, 0.1604, 0.2843, 0.1604, 0.2843, 0.1604, 0.2016, 0.1604, 0.7359, 0.7178, 0.7361, 0.7145, 0.7361, 0.7145, 0.7359, 0.7178, 0.2119, 0.1604, 0.2223, 0.1604, 0.2223, 0.1604, 0.2119, 0.1604, 0.6699, 0.67, 0.6654, 0.67, 0.6654, 0.67, 0.6699, 0.67, 0.2223, 0.1604, 0.2326, 0.1604, 0.2326, 0.1604, 0.2223, 0.1604, 0.6743, 0.67, 0.6699, 0.67, 0.6699, 0.67, 0.6743, 0.67, 0.1935, 0.1604, 0.2016, 0.1604, 0.2016, 0.1604, 0.1935, 0.1604, 0.7366, 0.7079, 0.7368, 0.7046, 0.7368, 0.7046, 0.7366, 0.7079, 0.2016, 0.1604, 0.2119, 0.1604, 0.2119, 0.1604, 0.2016, 0.1604, 0.7329, 0.777, 0.7311, 0.777, 0.7311, 0.777, 0.7329, 0.777, 0.2851, 0.4204, 0.2852, 0.4204, 0.2861, 0.4204, 0.2861, 0.4204, 0.7367, 0.777, 0.7348, 0.777, 0.7348, 0.777, 0.7367, 0.777, 0.7366, 0.6663, 0.7388, 0.6663, 0.7388, 0.6663, 0.7366, 0.6663, 0.7056, 0.6751, 0.7073, 0.6751, 0.7073, 0.6751, 0.7056, 0.6751, 0.7348, 0.777, 0.7329, 0.777, 0.7329, 0.777, 0.7348, 0.777, 0.7157, 0.6756, 0.7179, 0.6756, 0.7179, 0.6756, 0.7157, 0.6756, 0.7195, 0.666, 0.7182, 0.666, 0.7182, 0.666, 0.7195, 0.666, 0.7348, 0.777, 0.7329, 0.777, 0.7329, 0.777, 0.7348, 0.777, 0.7388, 0.6663, 0.741, 0.6663, 0.741, 0.6663, 0.7388, 0.6663, 0.7324, 0.7711, 0.7339, 0.7711, 0.7339, 0.7711, 0.7324, 0.7711, 0.7329, 0.777, 0.7311, 0.777, 0.7311, 0.777, 0.7329, 0.777, 0.7179, 0.6756, 0.72, 0.6756, 0.72, 0.6756, 0.7179, 0.6756, 0.1984, 0.1604, 0.2875, 0.1604, 0.2872, 0.1604, 0.1987, 0.1604, 0.274, 0.4705, 0.2843, 0.4705, 0.2843, 0.4705, 0.274, 0.4705, 0.2636, 0.4705, 0.274, 0.4705, 0.274, 0.4705, 0.2636, 0.4705, 0.2533, 0.4705, 0.2636, 0.4705, 0.2636, 0.4705, 0.2533, 0.4705, 0.243, 0.4705, 0.2533, 0.4705, 0.2533, 0.4705, 0.243, 0.4705, 0.2223, 0.1604, 0.2326, 0.1604, 0.2326, 0.1604, 0.2223, 0.1604, 0.2119, 0.1604, 0.2223, 0.1604, 0.2223, 0.1604, 0.2119, 0.1604, 0.2016, 0.1604, 0.2119, 0.1604, 0.2119, 0.1604, 0.2016, 0.1604, 0.2843, 0.4705, 0.2925, 0.4705, 0.2924, 0.4705, 0.2843, 0.4705, 0.2735, 0.4204, 0.2746, 0.4204, 0.2746, 0.4204, 0.2736, 0.4204, 0.2326, 0.1604, 0.243, 0.1604, 0.243, 0.1604, 0.2326, 0.1604, 0.2742, 0.4204, 0.2742, 0.4204, 0.2733, 0.4204, 0.2733, 0.4204, 0.7182, 0.666, 0.7169, 0.666, 0.7169, 0.666, 0.7182, 0.666, 0.7329, 0.777, 0.7311, 0.777, 0.7311, 0.777, 0.7329, 0.777, 0.7481, 0.7636, 0.7499, 0.7636, 0.7499, 0.7636, 0.7481, 0.7636, 0.7073, 0.6751, 0.7095, 0.6751, 0.7095, 0.6751, 0.7073, 0.6751, 0.7195, 0.666, 0.7182, 0.666, 0.7182, 0.666, 0.7195, 0.666, 0.72, 0.6756, 0.7222, 0.6756, 0.7222, 0.6756, 0.72, 0.6756, 0.7169, 0.666, 0.7157, 0.666, 0.7157, 0.666, 0.7169, 0.666, 0.7195, 0.666, 0.7182, 0.666, 0.7182, 0.666, 0.7195, 0.666, 0.7499, 0.7636, 0.7518, 0.7636, 0.7518, 0.7636, 0.7499, 0.7636, 0.7095, 0.6751, 0.7117, 0.6751, 0.7117, 0.6751, 0.7095, 0.6751, 0.7182, 0.666, 0.7169, 0.666, 0.7169, 0.666, 0.7182, 0.666, 0.7321, 0.7715, 0.7339, 0.7715, 0.7339, 0.7715, 0.7321, 0.7715, 0.74, 0.777, 0.7385, 0.777, 0.7385, 0.777, 0.74, 0.777, 0.2852, 0.4204, 0.2852, 0.4204, 0.2861, 0.4204, 0.2861, 0.4204, 0.198, 0.1604, 0.2879, 0.1604, 0.2877, 0.1604, 0.1983, 0.1604, 0.274, 0.4705, 0.2843, 0.4705, 0.2843, 0.4705, 0.274, 0.4705, 0.2636, 0.4705, 0.274, 0.4705, 0.274, 0.4705, 0.2636, 0.4705, 0.2533, 0.4705, 0.2636, 0.4705, 0.2636, 0.4705, 0.2533, 0.4705, 0.243, 0.4705, 0.2533, 0.4705, 0.2533, 0.4705, 0.243, 0.4705, 0.2223, 0.1604, 0.2326, 0.1604, 0.2326, 0.1604, 0.2223, 0.1604, 0.2119, 0.1604, 0.2223, 0.1604, 0.2223, 0.1604, 0.2119, 0.1604, 0.2016, 0.1604, 0.2119, 0.1604, 0.2119, 0.1604, 0.2016, 0.1604, 0.2843, 0.4705, 0.2925, 0.4705, 0.2925, 0.4705, 0.2843, 0.4705, 0.2735, 0.4204, 0.2746, 0.4204, 0.2746, 0.4204, 0.2735, 0.4204, 0.2326, 0.1604, 0.243, 0.1604, 0.243, 0.1604, 0.2326, 0.1604, 0.2741, 0.4204, 0.2742, 0.4204, 0.2733, 0.4204, 0.2733, 0.4204, 0.7182, 0.666, 0.7169, 0.666, 0.7169, 0.666, 0.7182, 0.666, 0.7518, 0.7636, 0.7536, 0.7636, 0.7536, 0.7636, 0.7518, 0.7636, 0.7117, 0.6751, 0.7139, 0.6751, 0.7139, 0.6751, 0.7117, 0.6751, 0.7169, 0.666, 0.7157, 0.666, 0.7157, 0.666, 0.7169, 0.666, 0.7339, 0.7715, 0.7358, 0.7715, 0.7358, 0.7715, 0.7339, 0.7715, 0.7157, 0.666, 0.7147, 0.666, 0.7147, 0.666, 0.7157, 0.666, 0.7169, 0.666, 0.7157, 0.666, 0.7157, 0.666, 0.7169, 0.666, 0.7536, 0.7636, 0.7555, 0.7636, 0.7555, 0.7636, 0.7536, 0.7636, 0.725, 0.7711, 0.7268, 0.7711, 0.7268, 0.7711, 0.725, 0.7711, 0.74, 0.777, 0.7385, 0.777, 0.7385, 0.777, 0.74, 0.777, 0.7358, 0.7715, 0.7377, 0.7715, 0.7377, 0.7715, 0.7358, 0.7715, 0.7207, 0.666, 0.7195, 0.666, 0.7195, 0.666, 0.7207, 0.666, 0.74, 0.777, 0.7385, 0.777, 0.7385, 0.777, 0.74, 0.777, 0.2852, 0.4204, 0.2853, 0.4204, 0.2861, 0.4204, 0.2861, 0.4204, 0.1976, 0.1604, 0.2883, 0.1604, 0.2881, 0.1604, 0.1978, 0.1604, 0.274, 0.4705, 0.2843, 0.4705, 0.2843, 0.4705, 0.274, 0.4705, 0.2636, 0.4705, 0.274, 0.4705, 0.274, 0.4705, 0.2636, 0.4705, 0.2533, 0.4705, 0.2636, 0.4705, 0.2636, 0.4705, 0.2533, 0.4705, 0.243, 0.4705, 0.2533, 0.4705, 0.2533, 0.4705, 0.243, 0.4705, 0.2223, 0.1604, 0.2326, 0.1604, 0.2326, 0.1604, 0.2223, 0.1604, 0.2119, 0.1604, 0.2223, 0.1604, 0.2223, 0.1604, 0.2119, 0.1604, 0.2016, 0.1604, 0.2119, 0.1604, 0.2119, 0.1604, 0.2016, 0.1604, 0.2843, 0.4705, 0.2926, 0.4705, 0.2926, 0.4705, 0.2843, 0.4705, 0.2735, 0.4204, 0.2746, 0.4204, 0.2746, 0.4204, 0.2735, 0.4204, 0.2326, 0.1604, 0.243, 0.1604, 0.243, 0.1604, 0.2326, 0.1604, 0.2741, 0.4204, 0.2741, 0.4204, 0.2733, 0.4204, 0.2733, 0.4204, 0.7336, 0.6663, 0.7527, 0.6663, 0.7527, 0.6663, 0.7336, 0.6663, 0.2742, 0.4204, 0.2742, 0.4204, 0.2733, 0.4204, 0.2733, 0.4204, 0.2326, 0.1604, 0.243, 0.1604, 0.243, 0.1604, 0.2326, 0.1604, 0.2736, 0.4204, 0.2746, 0.4204, 0.2746, 0.4204, 0.2736, 0.4204, 0.2843, 0.4705, 0.2924, 0.4705, 0.2924, 0.4705, 0.2843, 0.4705, 0.2016, 0.1604, 0.2119, 0.1604, 0.2119, 0.1604, 0.2016, 0.1604, 0.2119, 0.1604, 0.2223, 0.1604, 0.2223, 0.1604, 0.2119, 0.1604, 0.2223, 0.1604, 0.2326, 0.1604, 0.2326, 0.1604, 0.2223, 0.1604, 0.243, 0.4705, 0.2533, 0.4705, 0.2533, 0.4705, 0.243, 0.4705, 0.2533, 0.4705, 0.2636, 0.4705, 0.2636, 0.4705, 0.2533, 0.4705, 0.2636, 0.4705, 0.274, 0.4705, 0.274, 0.4705, 0.2636, 0.4705, 0.274, 0.4705, 0.2843, 0.4705, 0.2843, 0.4705, 0.274, 0.4705, 0.1987, 0.1604, 0.2872, 0.1604, 0.2871, 0.1604, 0.1988, 0.1604, 0.2852, 0.4204, 0.2852, 0.4204, 0.2861, 0.4204, 0.2861, 0.4204, 0.2742, 0.4204, 0.2742, 0.4204, 0.2733, 0.4204, 0.2733, 0.4204, 0.2326, 0.1604, 0.243, 0.1604, 0.243, 0.1604, 0.2326, 0.1604, 0.2735, 0.4204, 0.2746, 0.4204, 0.2746, 0.4204, 0.2735, 0.4204, 0.2843, 0.4705, 0.2925, 0.4705, 0.2925, 0.4705, 0.2843, 0.4705, 0.2016, 0.1604, 0.2119, 0.1604, 0.2119, 0.1604, 0.2016, 0.1604, 0.2119, 0.1604, 0.2223, 0.1604, 0.2223, 0.1604, 0.2119, 0.1604, 0.2223, 0.1604, 0.2326, 0.1604, 0.2326, 0.1604, 0.2223, 0.1604, 0.243, 0.4705, 0.2533, 0.4705, 0.2533, 0.4705, 0.243, 0.4705, 0.2533, 0.4705, 0.2636, 0.4705, 0.2636, 0.4705, 0.2533, 0.4705, 0.2636, 0.4705, 0.274, 0.4705, 0.274, 0.4705, 0.2636, 0.4705, 0.274, 0.4705, 0.2843, 0.4705, 0.2843, 0.4705, 0.274, 0.4705, 0.1983, 0.1604, 0.2877, 0.1604, 0.2875, 0.1604, 0.1984, 0.1604, 0.2852, 0.4204, 0.2852, 0.4204, 0.2861, 0.4204, 0.2861, 0.4204, 0.2741, 0.4204, 0.2741, 0.4204, 0.2733, 0.4204, 0.2733, 0.4204, 0.2326, 0.1604, 0.243, 0.1604, 0.243, 0.1604, 0.2326, 0.1604, 0.2735, 0.4204, 0.2746, 0.4204, 0.2746, 0.4204, 0.2735, 0.4204, 0.2843, 0.4705, 0.2926, 0.4705, 0.2925, 0.4705, 0.2843, 0.4705, 0.2016, 0.1604, 0.2119, 0.1604, 0.2119, 0.1604, 0.2016, 0.1604, 0.2119, 0.1604, 0.2223, 0.1604, 0.2223, 0.1604, 0.2119, 0.1604, 0.2223, 0.1604, 0.2326, 0.1604, 0.2326, 0.1604, 0.2223, 0.1604, 0.243, 0.4705, 0.2533, 0.4705, 0.2533, 0.4705, 0.243, 0.4705, 0.2533, 0.4705, 0.2636, 0.4705, 0.2636, 0.4705, 0.2533, 0.4705, 0.2636, 0.4705, 0.274, 0.4705, 0.274, 0.4705, 0.2636, 0.4705, 0.274, 0.4705, 0.2843, 0.4705, 0.2843, 0.4705, 0.274, 0.4705, 0.1978, 0.1604, 0.2881, 0.1604, 0.2879, 0.1604, 0.198, 0.1604, 0.2853, 0.4204, 0.2853, 0.4204, 0.2861, 0.4204, 0.2861, 0.4204, 0.7395, 0.7715, 0.741, 0.7715, 0.741, 0.7715, 0.7395, 0.7715, 0.7367, 0.777, 0.7348, 0.777, 0.7348, 0.777, 0.7367, 0.777, 0.7139, 0.6751, 0.7161, 0.6751, 0.7161, 0.6751, 0.7139, 0.6751, 0.7344, 0.6663, 0.7366, 0.6663, 0.7366, 0.6663, 0.7344, 0.6663, 0.7385, 0.777, 0.7367, 0.777, 0.7367, 0.777, 0.7385, 0.777, 0.7348, 0.777, 0.7329, 0.777, 0.7329, 0.777, 0.7348, 0.777, 0.7139, 0.6756, 0.7157, 0.6756, 0.7157, 0.6756, 0.7139, 0.6756, 0.7385, 0.777, 0.7367, 0.777, 0.7367, 0.777, 0.7385, 0.777, 0.7052, 0.6751, 0.7067, 0.6751, 0.7067, 0.6751, 0.7052, 0.6751, 0.7555, 0.7636, 0.757, 0.7636, 0.757, 0.7636, 0.7555, 0.7636, 0.7261, 0.666, 0.7154, 0.666, 0.7154, 0.666, 0.7261, 0.666, 0.7367, 0.777, 0.7348, 0.777, 0.7348, 0.777, 0.7367, 0.777, 0.7222, 0.6756, 0.7244, 0.6756, 0.7244, 0.6756, 0.7222, 0.6756, 0.7261, 0.666, 0.7153, 0.666, 0.7153, 0.666, 0.7261, 0.666, 0.7254, 0.6751, 0.727, 0.6751, 0.727, 0.6751, 0.7254, 0.6751, 0.7326, 0.6663, 0.7344, 0.6663, 0.7344, 0.6663, 0.7326, 0.6663, 0.7385, 0.777, 0.7367, 0.777, 0.7367, 0.777, 0.7385, 0.777, 0.7135, 0.6756, 0.715, 0.6756, 0.715, 0.6756, 0.7135, 0.6756, 0.727, 0.666, 0.7261, 0.666, 0.7261, 0.666, 0.727, 0.666, 0.741, 0.6663, 0.7432, 0.6663, 0.7432, 0.6663, 0.741, 0.6663, 0.7262, 0.666, 0.7152, 0.666, 0.7152, 0.666, 0.7262, 0.666, 0.7339, 0.6756, 0.7353, 0.6756, 0.7353, 0.6756, 0.7339, 0.6756, 0.7322, 0.6663, 0.7336, 0.6663, 0.7336, 0.6663, 0.7322, 0.6663, 0.727, 0.666, 0.7262, 0.666, 0.7262, 0.666, 0.727, 0.666, 0.7527, 0.6663, 0.7541, 0.6663, 0.7541, 0.6663, 0.7527, 0.6663, 0.7154, 0.666, 0.7144, 0.666, 0.7144, 0.666, 0.7154, 0.666, 0.7067, 0.6751, 0.7254, 0.6751, 0.7254, 0.6751, 0.7067, 0.6751, 0.727, 0.666, 0.7261, 0.666, 0.7261, 0.666, 0.727, 0.666, 0.7153, 0.666, 0.7144, 0.666, 0.7144, 0.666, 0.7153, 0.666, 0.7306, 0.7711, 0.7324, 0.7711, 0.7324, 0.7711, 0.7306, 0.7711, 0.7207, 0.666, 0.7195, 0.666, 0.7195, 0.666, 0.7207, 0.666, 0.715, 0.6756, 0.7339, 0.6756, 0.7339, 0.6756, 0.715, 0.6756, 0.7207, 0.666, 0.7195, 0.666, 0.7195, 0.666, 0.7207, 0.666, 0.7287, 0.7711, 0.7306, 0.7711, 0.7306, 0.7711, 0.7287, 0.7711, 0.7157, 0.666, 0.7147, 0.666, 0.7147, 0.666, 0.7157, 0.666, 0.7152, 0.666, 0.7144, 0.666, 0.7144, 0.666, 0.7152, 0.666, 0.7377, 0.7715, 0.7395, 0.7715, 0.7395, 0.7715, 0.7377, 0.7715, 0.7157, 0.666, 0.7147, 0.666, 0.7147, 0.666, 0.7157, 0.666, 0.7268, 0.7711, 0.7287, 0.7711, 0.7287, 0.7711, 0.7268, 0.7711, 0.1082, 0.2713, 0.171, 0.2713, 0.171, 0.2713, 0.1082, 0.2713, 0.171, 0.3595, 0.1082, 0.3595, 0.1082, 0.3595, 0.171, 0.3595, 0.1082, 0.3154, 0.1082, 0.2934, 0.1082, 0.2934, 0.1082, 0.3154, 0.1082, 0.3375, 0.1082, 0.3154, 0.1082, 0.3154, 0.1082, 0.3375, 0.1082, 0.3595, 0.1082, 0.3375, 0.1082, 0.3375, 0.1082, 0.3595, 0.171, 0.3154, 0.171, 0.3375, 0.171, 0.3375, 0.171, 0.3154, 0.171, 0.2934, 0.171, 0.3154, 0.171, 0.3154, 0.171, 0.2934, 0.171, 0.2713, 0.171, 0.2934, 0.171, 0.2934, 0.171, 0.2713, 0.1082, 0.2713, 0.1082, 0.2713, 0.1082, 0.2713, 0.1082, 0.2713, 0.171, 0.2713, 0.171, 0.2713, 0.171, 0.2713, 0.171, 0.2713, 0.171, 0.2713, 0.171, 0.2713, 0.171, 0.2713, 0.171, 0.2713, 0.171, 0.2713, 0.171, 0.2713, 0.171, 0.2713, 0.171, 0.2713, 0.1082, 0.2713, 0.1082, 0.2713, 0.1082, 0.2713, 0.1082, 0.2713, 0.1082, 0.2713, 0.1082, 0.2713, 0.1082, 0.2713, 0.1082, 0.2713, 0.171, 0.3595, 0.171, 0.3595, 0.171, 0.3595, 0.171, 0.3595, 0.1082, 0.3595, 0.1082, 0.3595, 0.1082, 0.3595, 0.1082, 0.3595, 0.171, 0.3595, 0.171, 0.3595, 0.171, 0.3595, 0.171, 0.3595, 0.171, 0.3375, 0.171, 0.3595, 0.171, 0.3595, 0.171, 0.3375, 0.1082, 0.2934, 0.1082, 0.2713, 0.1082, 0.2713, 0.1082, 0.2934, 0.1082, 0.3595, 0.1082, 0.3595, 0.1082, 0.3595, 0.1082, 0.3595, 0.171, 0.3595, 0.171, 0.3595, 0.171, 0.3595, 0.171, 0.3595, 0.171, 0.3595, 0.171, 0.3595, 0.171, 0.3595, 0.171, 0.3595, 0.1082, 0.2713, 0.1082, 0.2713, 0.1082, 0.2713, 0.1082, 0.2713, 0.1082, 0.2713, 0.1082, 0.2713, 0.1082, 0.2713, 0.1082, 0.2713, 0.1082, 0.2713, 0.1082, 0.2713, 0.1082, 0.2713, 0.1082, 0.2713, 0.1082, 0.2713, 0.171, 0.2713, 0.171, 0.2713, 0.1082, 0.2713, 0.171, 0.3595, 0.1082, 0.3595, 0.1082, 0.3595, 0.171, 0.3595, 0.1082, 0.3154, 0.1082, 0.2934, 0.1082, 0.2934, 0.1082, 0.3154, 0.1082, 0.3375, 0.1082, 0.3154, 0.1082, 0.3154, 0.1082, 0.3375, 0.1082, 0.3595, 0.1082, 0.3375, 0.1082, 0.3375, 0.1082, 0.3595, 0.171, 0.2713, 0.171, 0.2713, 0.171, 0.2713, 0.171, 0.2713, 0.171, 0.2713, 0.171, 0.2713, 0.171, 0.2713, 0.171, 0.2713, 0.171, 0.2713, 0.171, 0.2713, 0.171, 0.2713, 0.171, 0.2713, 0.171, 0.3375, 0.171, 0.3595, 0.171, 0.3595, 0.171, 0.3375, 0.171, 0.2713, 0.171, 0.2713, 0.171, 0.2713, 0.171, 0.2713, 0.171, 0.2713, 0.171, 0.2713, 0.171, 0.2713, 0.171, 0.2713, 0.1082, 0.3595, 0.1082, 0.3595, 0.1082, 0.3595, 0.1082, 0.3595, 0.171, 0.2713, 0.171, 0.2713, 0.171, 0.2713, 0.171, 0.2713, 0.1082, 0.2934, 0.1082, 0.2713, 0.1082, 0.2713, 0.1082, 0.2934, 0.1082, 0.3595, 0.1082, 0.3595, 0.1082, 0.3595, 0.1082, 0.3595, 0.7508, 0.7129, 0.7508, 0.7129, 0.7508, 0.7129, 0.7508, 0.7129, 0.7508, 0.6993, 0.7508, 0.7061, 0.7508, 0.7061, 0.7508, 0.6993, 0.7508, 0.6926, 0.7508, 0.6993, 0.7508, 0.6993, 0.7508, 0.6926, 0.7508, 0.6858, 0.7508, 0.6926, 0.7508, 0.6926, 0.7508, 0.6858, 0.7508, 0.6858, 0.7508, 0.6858, 0.7508, 0.6858, 0.7508, 0.6858, 0.7508, 0.6858, 0.7508, 0.6858, 0.7508, 0.6858, 0.7508, 0.6858, 0.7508, 0.6858, 0.7508, 0.6858, 0.7508, 0.6858, 0.7508, 0.6858, 0.7508, 0.7061, 0.7508, 0.7129, 0.7508, 0.7129, 0.7508, 0.7061, 0.171, 0.2713, 0.171, 0.2713, 0.171, 0.2713, 0.171, 0.2713, 0.171, 0.3154, 0.171, 0.3375, 0.171, 0.3375, 0.171, 0.3154, 0.171, 0.3595, 0.171, 0.3375, 0.171, 0.3375, 0.171, 0.3595, 0.171, 0.3375, 0.171, 0.3154, 0.171, 0.3154, 0.171, 0.3375, 0.171, 0.2934, 0.171, 0.3154, 0.171, 0.3154, 0.171, 0.2934, 0.171, 0.3595, 0.171, 0.3595, 0.171, 0.3595, 0.171, 0.3595, 0.171, 0.3154, 0.171, 0.2934, 0.171, 0.2934, 0.171, 0.3154, 0.171, 0.2713, 0.171, 0.2934, 0.171, 0.2934, 0.171, 0.2713, 0.171, 0.2934, 0.171, 0.2713, 0.171, 0.2713, 0.171, 0.2934, 0.171, 0.3595, 0.171, 0.3595, 0.171, 0.3595, 0.171, 0.3595, 0.1082, 0.3595, 0.1082, 0.3595, 0.1082, 0.3595, 0.1082, 0.3595, 0.1082, 0.3595, 0.1082, 0.3595, 0.1082, 0.3595, 0.1082, 0.3595, 0.1082, 0.3595, 0.1082, 0.3595, 0.1082, 0.3595, 0.1082, 0.3595, 0.171, 0.3595, 0.171, 0.3595, 0.171, 0.3595, 0.171, 0.3595, 0.171, 0.3595, 0.171, 0.3595, 0.171, 0.3595, 0.171, 0.3595, 0.171, 0.3595, 0.171, 0.3595, 0.171, 0.3595, 0.171, 0.3595, 0.1082, 0.3595, 0.1082, 0.3595, 0.1082, 0.3595, 0.1082, 0.3595, 0.1082, 0.3595, 0.1082, 0.3595, 0.1082, 0.3595, 0.1082, 0.3595, 0.1082, 0.3595, 0.1082, 0.3595, 0.1082, 0.3595, 0.1082, 0.3595, 0.171, 0.3595, 0.171, 0.3595, 0.171, 0.3595, 0.171, 0.3595, 0.171, 0.3595, 0.171, 0.3595, 0.171, 0.3595, 0.171, 0.3595, 0.171, 0.3595, 0.171, 0.3595, 0.171, 0.3595, 0.171, 0.3595, 0.1082, 0.3595, 0.1082, 0.3595, 0.1082, 0.3595, 0.1082, 0.3595, 0.1082, 0.3595, 0.1082, 0.3595, 0.1082, 0.3595, 0.1082, 0.3595, 0.1082, 0.3595, 0.1082, 0.3595, 0.1082, 0.3595, 0.1082, 0.3595, 0.171, 0.3595, 0.171, 0.3595, 0.171, 0.3595, 0.171, 0.3595, 0.171, 0.3595, 0.171, 0.3595, 0.171, 0.3595, 0.171, 0.3595, 0.171, 0.3595, 0.171, 0.3595, 0.171, 0.3595, 0.171, 0.3595, 0.171, 0.3595, 0.171, 0.3595, 0.171, 0.3595, 0.171, 0.3595, 0.171, 0.3595, 0.171, 0.3595, 0.171, 0.3595, 0.171, 0.3595, 0.171, 0.3595, 0.171, 0.3595, 0.171, 0.3595, 0.171, 0.3595, 0.1082, 0.3595, 0.1082, 0.3595, 0.1082, 0.3595, 0.1082, 0.3595, 0.1082, 0.3595, 0.1082, 0.3595, 0.1082, 0.3595, 0.1082, 0.3595, 0.1082, 0.3595, 0.1082, 0.3595, 0.1082, 0.3595, 0.1082, 0.3595, 0.1082, 0.3595, 0.1082, 0.3595, 0.1082, 0.3595, 0.1082, 0.3595, 0.1082, 0.3595, 0.1082, 0.3595, 0.1082, 0.3595, 0.1082, 0.3595, 0.1082, 0.3595, 0.1082, 0.3595, 0.1082, 0.3595, 0.1082, 0.3595, 0.1082, 0.3595, 0.171, 0.3595, 0.171, 0.3595, 0.1082, 0.3595, 0.1082, 0.3595, 0.171, 0.3595, 0.171, 0.3595, 0.1082, 0.3595, 0.1082, 0.3595, 0.171, 0.3595, 0.171, 0.3595, 0.1082, 0.3595, 0.171, 0.3595, 0.171, 0.3595, 0.171, 0.3595, 0.171, 0.3595, 0.1486, 0.3646, 0.1486, 0.3646, 0.1486, 0.3646, 0.1486, 0.3646, 0.1486, 0.3646, 0.1486, 0.3646, 0.1486, 0.3646, 0.1486, 0.3646, 0.171, 0.3595, 0.1082, 0.3595, 0.1082, 0.3595, 0.171, 0.3595, 0.171, 0.3595, 0.1082, 0.3595, 0.1082, 0.3595, 0.171, 0.3595, 0.171, 0.3595, 0.1082, 0.3595, 0.1082, 0.3595, 0.171, 0.3595, 0.171, 0.3595, 0.171, 0.3595, 0.171, 0.3595, 0.171, 0.3595, 0.171, 0.3595, 0.171, 0.3595, 0.171, 0.3595, 0.171, 0.3595, 0.171, 0.3595, 0.171, 0.3595, 0.171, 0.3595, 0.171, 0.3595, 0.1082, 0.3595, 0.1082, 0.3595, 0.1082, 0.3595, 0.1082, 0.3595, 0.1082, 0.3595, 0.1082, 0.3595, 0.1082, 0.3595, 0.1082, 0.3595, 0.1082, 0.3595, 0.1082, 0.3595, 0.1082, 0.3595, 0.1082, 0.3595, 0.2636, 0.3677, 0.274, 0.3677, 0.274, 0.393, 0.2636, 0.393, 0.253, 0.3677, 0.2636, 0.3677, 0.2636, 0.393, 0.2533, 0.393, 0.2636, 0.393, 0.274, 0.393, 0.274, 0.4188, 0.2636, 0.4188, 0.2636, 0.4188, 0.274, 0.4188, 0.274, 0.4446, 0.2636, 0.4446, 0.2533, 0.393, 0.2636, 0.393, 0.2636, 0.4188, 0.2533, 0.4188, 0.2533, 0.4188, 0.2636, 0.4188, 0.2636, 0.4446, 0.2533, 0.4446, 0.2636, 0.3677, 0.274, 0.3677, 0.274, 0.3677, 0.2636, 0.3677, 0.2636, 0.4446, 0.2533, 0.4446, 0.2533, 0.4446, 0.2636, 0.4446, 0.2533, 0.393, 0.253, 0.3671, 0.253, 0.3671, 0.2533, 0.393, 0.274, 0.4446, 0.2636, 0.4446, 0.2636, 0.4446, 0.274, 0.4446, 0.2763, 0.3939, 0.2756, 0.3939, 0.2756, 0.3939, 0.2763, 0.3939, 0.1238, 0.3178, 0.1219, 0.3178, 0.1199, 0.3178, 0.118, 0.3178, 0.1164, 0.3178, 0.1161, 0.313, 0.1161, 0.3082, 0.1161, 0.3033, 0.1161, 0.2985, 0.118, 0.2986, 0.1199, 0.2986, 0.1219, 0.2986, 0.1239, 0.2986, 0.1547, 0.3468, 0.1257, 0.3178, 0.2691, 0.3828, 0.2699, 0.3828, 0.2699, 0.3828, 0.2691, 0.3828, 0.2837, 0.4629, 0.283, 0.4587, 0.283, 0.4587, 0.2837, 0.4629, 0.2726, 0.3934, 0.2726, 0.3914, 0.2726, 0.3914, 0.2726, 0.3934, 0.2684, 0.3828, 0.2691, 0.3828, 0.2691, 0.3828, 0.2684, 0.3828, 0.253, 0.4307, 0.2634, 0.4292, 0.2634, 0.4292, 0.253, 0.4307, 0.2676, 0.3828, 0.2684, 0.3828, 0.2684, 0.3828, 0.2676, 0.3828, 0.2826, 0.4031, 0.2825, 0.4023, 0.2825, 0.4023, 0.2826, 0.4031, 0.2818, 0.4504, 0.2812, 0.4463, 0.2812, 0.4463, 0.2818, 0.4504, 0.2824, 0.4546, 0.2818, 0.4504, 0.2818, 0.4504, 0.2824, 0.4546, 0.283, 0.4587, 0.2824, 0.4546, 0.2824, 0.4546, 0.283, 0.4587, 0.2806, 0.4422, 0.291, 0.4406, 0.291, 0.4406, 0.2806, 0.4422, 0.2588, 0.4218, 0.2691, 0.4203, 0.2691, 0.4203, 0.2588, 0.4218, 0.2668, 0.3828, 0.2676, 0.3828, 0.2676, 0.3828, 0.2668, 0.3828])
me_cube.materials.append(mat_texture)
me_cube.use_remesh_preserve_volume = False
me_cube.use_remesh_preserve_attributes = False
me_cube.use_mirror_vertex_groups = False
me_cube.update()

# ---- objects
ob_cube = bpy.data.objects.new('Cube', me_cube)
ob_sun = bpy.data.objects.new('Sun', light_sun)

# ---- transforms, parenting, visibility, modifiers, constraints
ob_cube.location = (0.0, 0.0, 0.0)
ob_cube.lock_rotations_4d = False
ob_cube.empty_display_type = 'ARROWS'
ob_cube.lineart.crease_threshold = 0.0
_m = ob_cube.modifiers.new('Mirror', 'MIRROR')
_m.use_clip = True
_m = ob_cube.modifiers.new('Auto Smooth', 'NODES')
_m.node_group = ng_auto_smooth
_gi = [s.identifier for s in ng_auto_smooth.interface.items_tree if s.item_type == 'SOCKET' and s.in_out == 'INPUT']
_m[_gi[1]] = 0.5236  # Angle
ob_sun.location = (0.007703, 5.007, 6.566)
ob_sun.rotation_euler = (-0.3388, -0.08246, 0.02272)
ob_sun.lineart.crease_threshold = 0.0

# ---- collection membership
col_collection.objects.link(ob_cube)
col_collection.objects.link(ob_sun)

# ---- scene / render settings (as saved in the file)
scene.frame_start = 1; scene.frame_end = 250; scene.frame_set(0)
scene.render.engine = 'CYCLES'
scene.render.resolution_x = 2048
scene.render.resolution_y = 2048
scene.cycles.use_denoising = False
scene.cycles.samples = 128
scene.cycles.sampling_pattern = 'TABULATED_SOBOL'
scene.cycles.use_adaptive_sampling = False
scene.cycles.use_light_tree = False
scene.view_settings.view_transform = 'Filmic'
bpy.context.view_layer.update()

# ---- added for rendering (the .blend has no active camera): camera
cam_auto = bpy.data.cameras.new('AutoCamera')
cam_auto.lens = 50.0
cam_auto.sensor_width = 36.0
cam_auto.clip_end = 1000.0
ob_auto_camera = bpy.data.objects.new('AutoCamera', cam_auto)
scene.collection.objects.link(ob_auto_camera)
ob_auto_camera.location = (7.07684, -8.42325, 6.34078)
ob_auto_camera.rotation_euler = (1.09748, -7.21219e-08, 0.694738)
scene.camera = ob_auto_camera
bpy.context.view_layer.update()
